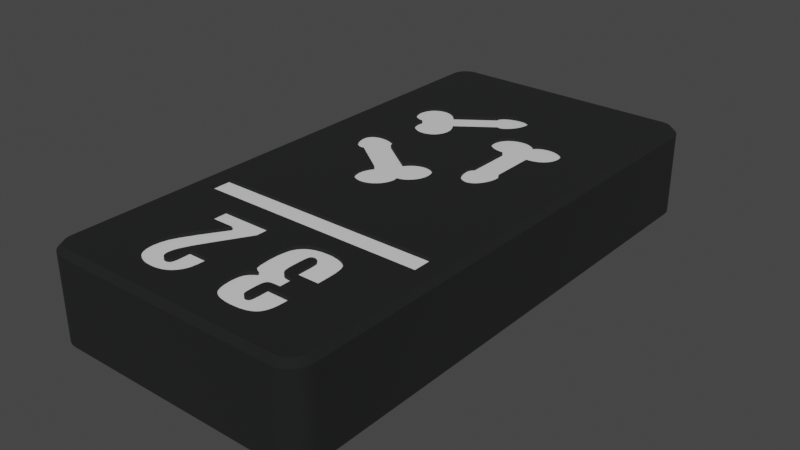 # Source: prefab_tablet_32.blend  (saved by Blender 3.6.11; exported with 4.5.12 LTS)
import bpy
from mathutils import Matrix  # noqa: F401  (used for matrix-valued properties, if any)

bpy.ops.wm.read_factory_settings(use_empty=True)
scene = bpy.context.scene
scene.name = 'Scene'

# ---- collections
col_collection = bpy.data.collections.new('Collection'); scene.collection.children.link(col_collection)

# ---- materials (node trees are filled in below, after node groups)
mat_material = bpy.data.materials.new('Material')
mat_material.use_transparent_shadow = False
mat_base = bpy.data.materials.new('base')
mat_base.use_transparent_shadow = False

# ---- material node trees
mat_material.use_nodes = True; mat_material.node_tree.nodes.clear()
_N = mat_material.node_tree.nodes; _L = mat_material.node_tree.links
n0 = _N.new('ShaderNodeBsdfPrincipled'); n0.name = 'Principled BSDF'; n0.location = (10, 300)
n0.distribution = 'GGX'
n0.subsurface_method = 'RANDOM_WALK_SKIN'
n0.inputs[2].default_value = 0.09748
n0.inputs[3].default_value = 1.45
n0.inputs[27].default_value = (0.0, 0.0, 0.0, 1.0)
n1 = _N.new('ShaderNodeOutputMaterial'); n1.name = 'Material Output'; n1.location = (300, 300)
_L.new(n0.outputs[0], n1.inputs[0])
n1.is_active_output = True
mat_base.use_nodes = True; mat_base.node_tree.nodes.clear()
_N = mat_base.node_tree.nodes; _L = mat_base.node_tree.links
n0 = _N.new('ShaderNodeBsdfPrincipled'); n0.name = 'Principled BSDF'; n0.location = (10, 300)
n0.distribution = 'GGX'
n0.subsurface_method = 'RANDOM_WALK_SKIN'
n0.inputs[0].default_value = (0.005758, 0.006145, 0.00637, 1.0)
n0.inputs[2].default_value = 0.9488
n0.inputs[3].default_value = 1.45
n0.inputs[27].default_value = (0.0, 0.0, 0.0, 1.0)
n1 = _N.new('ShaderNodeOutputMaterial'); n1.name = 'Material Output'; n1.location = (300, 300)
_L.new(n0.outputs[0], n1.inputs[0])
n1.is_active_output = True

# ---- world
world_world = bpy.data.worlds.new('World'); scene.world = world_world
world_world.use_nodes = True; world_world.node_tree.nodes.clear()
_N = world_world.node_tree.nodes; _L = world_world.node_tree.links
n0 = _N.new('ShaderNodeOutputWorld'); n0.name = 'World Output'; n0.location = (300, 300)
n1 = _N.new('ShaderNodeBackground'); n1.name = 'Background'; n1.location = (10, 300)
n1.inputs[0].default_value = (0.05088, 0.05088, 0.05088, 1.0)
_L.new(n1.outputs[0], n0.inputs[0])
n0.is_active_output = True
world_world.color = (0.05088, 0.05088, 0.05088)
world_world.use_sun_shadow = False
world_world.sun_shadow_jitter_overblur = 0.0

# ---- meshes
me_plane = bpy.data.meshes.new('Plane')
me_plane.from_pydata([(-1.0, -1.0, 0.0), (1.0, -1.0, 0.0), (-1.0, 1.0, 0.0), (1.0, 1.0, 0.0)], [], [(0, 1, 3, 2)])
_uv = me_plane.uv_layers.new(name='UVMap')
_uv.uv.foreach_set('vector', [0.0, 0.0, 1.0, 0.0, 1.0, 1.0, 0.0, 1.0])
me_plane.materials.append(mat_material)
me_plane.update()
me_tablet_32 = bpy.data.meshes.new('tablet 32')
me_tablet_32.from_pydata([(-23.0, 0.5, 8.6), (-20.63, 0.5, 8.6), (-20.63, 12.11, 8.6), (-12.62, 19.24, 8.6), (-20.63, 19.24, 8.6), (-20.63, 16.0, 8.6), (-9.107, 12.18, 8.6), (-8.507, 12.21, 8.6), (-8.393, 13.11, 8.6), (-13.11, 28.27, 8.6), (-12.82, 28.34, 8.6), (-12.62, 32.22, 8.6), (-20.64, 29.79, 8.6), (-20.62, 29.97, 8.6), (-20.63, 32.22, 8.6), (-20.59, 30.13, 8.6), (-20.53, 30.27, 8.6), (-20.45, 30.4, 8.6), (-20.35, 30.51, 8.6), (-20.24, 30.61, 8.6), (-18.21, 30.61, 8.6), (-17.91, 30.44, 8.6), (-13.68, 27.97, 8.6), (-13.4, 28.15, 8.6), (-17.47, 29.81, 8.6), (-17.48, 29.89, 8.6), (-17.48, 29.73, 8.6), (-14.23, 27.4, 8.6), (-13.97, 27.71, 8.6), (-20.09, 30.69, 8.6), (-19.91, 30.77, 8.6), (-19.67, 30.83, 8.6), (-17.73, 30.3, 8.6), (-17.61, 30.17, 8.6), (-17.55, 30.07, 8.6), (-17.53, 30.05, 8.6), (-17.5, 29.97, 8.6), (-19.32, 30.85, 8.6), (-18.92, 30.82, 8.6), (-18.56, 30.74, 8.6), (-15.64, 25.45, 8.6), (-18.88, 27.79, 8.6), (-15.88, 25.05, 8.6), (-18.93, 27.77, 8.6), (-19.0, 27.74, 8.6), (-19.07, 27.73, 8.6), (-20.63, 25.11, 8.6), (-19.16, 27.73, 8.6), (-19.28, 27.75, 8.6), (-19.4, 27.8, 8.6), (-19.56, 27.88, 8.6), (-19.78, 28.05, 8.6), (-20.03, 28.3, 8.6), (-20.3, 28.69, 8.6), (-20.48, 29.04, 8.6), (-20.58, 29.35, 8.6), (-20.62, 29.57, 8.6), (-24.5, 32.22, 8.6), (-16.11, 24.05, 8.6), (-16.09, 24.36, 8.6), (-16.01, 24.71, 8.6), (-12.62, 24.08, 8.6), (-12.7, 23.8, 8.6), (-15.73, 23.05, 8.6), (-15.88, 23.26, 8.6), (-15.99, 23.49, 8.6), (-16.07, 23.76, 8.6), (-15.12, 22.6, 8.6), (-15.35, 22.72, 8.6), (-15.55, 22.87, 8.6), (-12.84, 23.5, 8.6), (-13.03, 23.22, 8.6), (-13.27, 22.98, 8.6), (-13.52, 22.78, 8.6), (-13.8, 22.63, 8.6), (-14.08, 22.54, 8.6), (-14.36, 22.49, 8.6), (-14.63, 22.49, 8.6), (-14.89, 22.53, 8.6), (-12.66, 24.79, 8.6), (-12.63, 24.7, 8.6), (-12.49, 24.79, 8.6), (-12.6, 24.53, 8.6), (-12.32, 24.83, 8.6), (-12.59, 24.32, 8.6), (-12.12, 24.9, 8.6), (-9.167, 30.51, 8.6), (-9.101, 30.55, 8.6), (-9.101, 32.22, 8.6), (-11.59, 28.01, 8.6), (-11.39, 27.83, 8.6), (-9.422, 29.78, 8.6), (-8.393, 25.11, 8.6), (-11.1, 26.02, 8.6), (-11.25, 25.71, 8.6), (-9.381, 29.45, 8.6), (-11.44, 25.43, 8.6), (-11.68, 25.19, 8.6), (-11.9, 25.02, 8.6), (-10.98, 26.82, 8.6), (-10.99, 26.51, 8.6), (-11.01, 26.35, 8.6), (-12.55, 28.36, 8.6), (-12.28, 28.33, 8.6), (-12.05, 28.27, 8.6), (-11.81, 28.16, 8.6), (-9.226, 30.46, 8.6), (-9.412, 30.02, 8.6), (-9.378, 30.19, 8.6), (-9.338, 30.29, 8.6), (-9.325, 30.32, 8.6), (-9.278, 30.4, 8.6), (-8.353, 27.87, 8.6), (-8.522, 27.97, 8.6), (-11.03, 27.12, 8.6), (-8.707, 28.13, 8.6), (-11.12, 27.4, 8.6), (-8.931, 28.4, 8.6), (-11.23, 27.61, 8.6), (-9.139, 28.75, 8.6), (-9.282, 29.09, 8.6), (-8.199, 27.8, 8.6), (-8.053, 27.76, 8.6), (-3.322, 32.22, 8.6), (-6.6, 30.48, 8.6), (-6.546, 30.43, 8.6), (-7.607, 27.8, 8.6), (-7.752, 27.76, 8.6), (-7.901, 27.75, 8.6), (-6.701, 32.22, 8.6), (-6.701, 30.55, 8.6), (-6.659, 30.53, 8.6), (-6.495, 30.35, 8.6), (-6.444, 30.25, 8.6), (-6.406, 30.12, 8.6), (-6.45, 29.31, 8.6), (-3.322, 25.11, 8.6), (-6.387, 29.67, 8.6), (-6.382, 29.94, 8.6), (-6.605, 28.87, 8.6), (-6.789, 28.52, 8.6), (-6.98, 28.26, 8.6), (-7.134, 28.09, 8.6), (-7.302, 27.95, 8.6), (-7.459, 27.86, 8.6), (-5.074, 35.19, 8.6), (-5.288, 34.99, 8.6), (-5.548, 34.82, 8.6), (-5.877, 34.68, 8.6), (-6.237, 34.59, 8.6), (-6.701, 34.55, 8.6), (-4.698, 35.88, 8.6), (-4.781, 35.63, 8.6), (-4.906, 35.4, 8.6), (-7.348, 37.8, 8.6), (-8.393, 49.5, 8.6), (-7.563, 37.68, 8.6), (-8.138, 37.6, 8.6), (-8.006, 37.48, 8.6), (-7.901, 37.35, 8.6), (-7.847, 37.42, 8.6), (-7.727, 37.55, 8.6), (-7.082, 37.89, 8.6), (-6.757, 37.96, 8.6), (-3.322, 49.5, 8.6), (-6.413, 37.96, 8.6), (-6.079, 37.92, 8.6), (-5.77, 37.82, 8.6), (-5.486, 37.68, 8.6), (-5.247, 37.51, 8.6), (-5.047, 37.31, 8.6), (-4.888, 37.1, 8.6), (-4.768, 36.86, 8.6), (-4.695, 36.63, 8.6), (-4.655, 36.38, 8.6), (-4.656, 36.13, 8.6), (-10.76, 37.31, 8.6), (-12.56, 38.84, 8.6), (-10.92, 37.08, 8.6), (-12.63, 38.85, 8.6), (-11.03, 36.86, 8.6), (-11.11, 36.6, 8.6), (-12.62, 49.5, 8.6), (-9.817, 37.89, 8.6), (-9.475, 37.96, 8.6), (-10.69, 35.14, 8.6), (-10.87, 35.36, 8.6), (-11.14, 36.07, 8.6), (-11.15, 36.34, 8.6), (-12.09, 38.94, 8.6), (-12.25, 38.87, 8.6), (-12.36, 38.84, 8.6), (-11.48, 41.79, 8.6), (-11.34, 41.7, 8.6), (-11.23, 41.61, 8.6), (-11.13, 41.5, 8.6), (-9.134, 37.96, 8.6), (-8.805, 37.92, 8.6), (-11.0, 35.59, 8.6), (-11.09, 35.81, 8.6), (-12.39, 38.84, 8.6), (-12.48, 38.83, 8.6), (-10.95, 40.86, 8.6), (-10.97, 40.62, 8.6), (-11.06, 40.28, 8.6), (-8.533, 37.83, 8.6), (-8.312, 37.72, 8.6), (-9.884, 34.66, 8.6), (-10.2, 34.79, 8.6), (-10.47, 34.95, 8.6), (-11.06, 41.36, 8.6), (-11.0, 41.22, 8.6), (-10.96, 41.06, 8.6), (-11.9, 39.07, 8.6), (-10.54, 37.53, 8.6), (-11.65, 39.3, 8.6), (-12.8, 41.89, 8.6), (-12.41, 41.95, 8.6), (-12.08, 41.95, 8.6), (-9.511, 34.58, 8.6), (-9.101, 34.55, 8.6), (-11.86, 41.92, 8.6), (-11.65, 41.86, 8.6), (-10.28, 37.7, 8.6), (-10.14, 37.78, 8.6), (-11.41, 39.59, 8.6), (-11.22, 39.91, 8.6), (-16.2, 33.84, 8.6), (-16.44, 33.72, 8.6), (-15.99, 34.0, 8.6), (-16.7, 33.63, 8.6), (-16.94, 33.59, 8.6), (-17.23, 33.59, 8.6), (-17.53, 33.64, 8.6), (-15.51, 34.91, 8.6), (-15.58, 34.64, 8.6), (-15.48, 35.2, 8.6), (-17.82, 33.75, 8.6), (-17.96, 33.82, 8.6), (-18.25, 34.01, 8.6), (-15.69, 34.4, 8.6), (-15.82, 34.2, 8.6), (-19.36, 39.42, 8.6), (-19.09, 39.45, 8.6), (-20.63, 49.5, 8.6), (-18.82, 39.44, 8.6), (-18.53, 39.39, 8.6), (-18.25, 39.27, 8.6), (-14.11, 40.95, 8.6), (-14.1, 41.03, 8.6), (-17.66, 38.85, 8.6), (-14.07, 41.11, 8.6), (-17.94, 39.09, 8.6), (-13.8, 41.45, 8.6), (-13.58, 41.6, 8.6), (-13.25, 41.76, 8.6), (-15.5, 35.52, 8.6), (-15.59, 35.85, 8.6), (-17.35, 38.5, 8.6), (-14.11, 40.83, 8.6), (-14.11, 40.88, 8.6), (-14.01, 41.22, 8.6), (-13.93, 41.32, 8.6), (-12.71, 38.89, 8.6), (-15.95, 36.55, 8.6), (-15.74, 36.2, 8.6), (-18.5, 34.25, 8.6), (-18.7, 34.53, 8.6), (-18.86, 34.82, 8.6), (-20.04, 39.09, 8.6), (-19.83, 39.23, 8.6), (-19.6, 39.35, 8.6), (-19.39, 35.97, 8.6), (-19.61, 36.07, 8.6), (-19.84, 36.23, 8.6), (-20.09, 36.46, 8.6), (-20.29, 36.73, 8.6), (-20.45, 37.03, 8.6), (-20.55, 37.34, 8.6), (-18.93, 35.89, 8.6), (-19.02, 35.89, 8.6), (-18.97, 35.72, 8.6), (-19.19, 35.91, 8.6), (-20.48, 38.48, 8.6), (-20.36, 38.71, 8.6), (-20.22, 38.91, 8.6), (-20.61, 37.65, 8.6), (-20.61, 37.94, 8.6), (-20.56, 38.22, 8.6), (-18.95, 35.09, 8.6), (-18.99, 35.33, 8.6), (-18.99, 35.54, 8.6), (-3.322, 12.11, 8.6), (-6.056, 11.02, 8.6), (-5.979, 10.78, 8.6), (-7.482, 12.1, 8.6), (-7.129, 11.99, 8.6), (-6.832, 11.85, 8.6), (-6.532, 11.64, 8.6), (-6.315, 11.43, 8.6), (-6.17, 11.23, 8.6), (-7.534, 7.765, 8.6), (-7.534, 6.494, 8.6), (-5.84, 5.859, 8.6), (-8.064, 8.4, 8.6), (-8.064, 9.907, 8.6), (-8.384, 10.83, 8.6), (-8.091, 10.48, 8.6), (-8.103, 10.56, 8.6), (-5.884, 10.2, 8.6), (-5.84, 9.123, 8.6), (-5.84, 8.4, 8.6), (-8.064, 5.859, 8.6), (-8.142, 10.69, 8.6), (-8.162, 10.72, 8.6), (-8.188, 10.75, 8.6), (-6.225, 3.467, 8.6), (-6.345, 3.33, 8.6), (-3.322, 0.5, 8.6), (-6.505, 3.198, 8.6), (-8.199, 10.76, 8.6), (-8.23, 10.78, 8.6), (-8.29, 4.191, 8.6), (-8.249, 4.212, 8.6), (-8.159, 4.304, 8.6), (-8.213, 4.239, 8.6), (-8.184, 4.269, 8.6), (-8.139, 4.344, 8.6), (-8.113, 4.424, 8.6), (-8.378, 4.168, 8.6), (-8.08, 4.637, 8.6), (-8.064, 5.063, 8.6), (-8.256, 7.811, 8.6), (-8.424, 7.848, 8.6), (-7.86, 6.491, 8.6), (-8.083, 6.482, 8.6), (-8.248, 6.47, 8.6), (-6.692, 3.087, 8.6), (-7.043, 2.945, 8.6), (-8.393, 0.5, 8.6), (-7.524, 2.84, 8.6), (-8.29, 2.788, 8.6), (-8.127, 10.65, 8.6), (-8.277, 10.8, 8.6), (-8.327, 10.82, 8.6), (-8.332, 4.176, 8.6), (-8.356, 6.457, 8.6), (-8.435, 6.442, 8.6), (-5.917, 4.209, 8.6), (-6.009, 3.881, 8.6), (-6.109, 3.65, 8.6), (-5.84, 5.063, 8.6), (-5.855, 4.662, 8.6), (-8.681, 6.251, 8.6), (-8.713, 6.185, 8.6), (-8.805, 5.485, 8.6), (-8.805, 4.965, 8.6), (-8.493, 6.422, 8.6), (-8.547, 6.393, 8.6), (-8.595, 6.356, 8.6), (-8.754, 6.056, 8.6), (-8.791, 5.826, 8.6), (-8.639, 6.31, 8.6), (-8.606, 4.206, 8.6), (-8.572, 4.189, 8.6), (-8.786, 4.583, 8.6), (-8.534, 4.177, 8.6), (-8.474, 4.167, 8.6), (-8.437, 4.165, 8.6), (-8.73, 4.349, 8.6), (-8.705, 4.303, 8.6), (-8.76, 4.439, 8.6), (-8.67, 4.259, 8.6), (-8.639, 4.229, 8.6), (-8.899, 10.13, 8.6), (-8.911, 9.571, 8.6), (-8.911, 8.939, 8.6), (-8.461, 10.84, 8.6), (-8.535, 10.83, 8.6), (-8.858, 10.51, 8.6), (-8.602, 10.82, 8.6), (-8.906, 8.727, 8.6), (-8.868, 8.41, 8.6), (-8.826, 8.255, 8.6), (-8.775, 8.14, 8.6), (-8.717, 8.049, 8.6), (-8.509, 7.88, 8.6), (-8.656, 7.981, 8.6), (-8.587, 7.924, 8.6), (-8.655, 10.8, 8.6), (-8.699, 10.78, 8.6), (-8.741, 10.75, 8.6), (-8.777, 10.71, 8.6), (-8.806, 10.67, 8.6), (-8.828, 10.62, 8.6), (-10.67, 11.4, 8.6), (-10.49, 11.59, 8.6), (-12.62, 12.11, 8.6), (-10.04, 3.112, 8.6), (-10.25, 3.244, 8.6), (-12.62, 0.5, 8.6), (-10.56, 7.19, 8.6), (-10.75, 6.456, 8.6), (-10.62, 6.601, 8.6), (-10.27, 11.77, 8.6), (-10.01, 11.92, 8.6), (-9.62, 12.07, 8.6), (-10.36, 7.071, 8.6), (-10.37, 6.816, 8.6), (-10.12, 6.971, 8.6), (-10.73, 7.335, 8.6), (-10.85, 7.475, 8.6), (-10.92, 7.599, 8.6), (-10.98, 7.742, 8.6), (-8.818, 2.807, 8.6), (-9.385, 2.888, 8.6), (-9.755, 2.988, 8.6), (-11.03, 10.52, 8.6), (-10.93, 10.92, 8.6), (-10.81, 11.17, 8.6), (-10.42, 3.396, 8.6), (-10.57, 3.574, 8.6), (-10.75, 3.861, 8.6), (-11.05, 8.039, 8.6), (-11.13, 8.897, 8.6), (-11.13, 9.356, 8.6), (-11.12, 9.894, 8.6), (-10.88, 4.171, 8.6), (-10.97, 4.551, 8.6), (-11.03, 5.1, 8.6), (-10.97, 5.925, 8.6), (-10.91, 6.161, 8.6), (-10.85, 6.295, 8.6), (-11.03, 5.222, 8.6), (-11.01, 5.627, 8.6), (-8.393, 16.0, 8.6), (-3.322, 16.0, 8.6), (-3.322, 19.24, 8.6), (-12.62, 16.0, 8.6), (-8.393, 19.24, 8.6), (-23.0, 16.0, 8.6), (-24.5, 19.24, 8.6), (-23.0, 14.0, 8.6), (-24.5, 13.11, 8.6), (-20.63, 14.0, 8.6), (-20.63, 13.11, 8.6), (-12.62, 14.0, 8.6), (-12.62, 13.11, 8.6), (-8.393, 14.0, 8.6), (-3.322, 14.0, 8.6), (-3.322, 13.11, 8.6), (-2.0, 14.0, 8.6), (-0.5, 13.11, 8.6), (-2.0, 16.0, 8.6), (-0.5, 19.24, 8.6), (-1.765, 49.48, 8.6), (-2.0, 49.5, 8.6), (-0.5, 48.0, 8.6), (-0.5, 32.22, 8.6), (-0.6635, 48.68, 8.6), (-0.7865, 48.88, 8.6), (-1.536, 49.43, 8.6), (-0.5734, 48.46, 8.6), (-0.9393, 49.06, 8.6), (-1.118, 49.21, 8.6), (-1.319, 49.34, 8.6), (-0.5185, 48.23, 8.6), (-0.5, 2.0, 8.6), (-2.0, 0.5, 8.6), (-0.5, 12.11, 8.6), (-1.765, 0.5185, 8.6), (-1.536, 0.5734, 8.6), (-1.319, 0.6635, 8.6), (-0.5734, 1.536, 8.6), (-0.5185, 1.765, 8.6), (-0.6635, 1.319, 8.6), (-0.7865, 1.118, 8.6), (-1.118, 0.7865, 8.6), (-0.9393, 0.9393, 8.6), (-24.5, 12.11, 8.6), (-24.5, 2.0, 8.6), (-24.48, 1.765, 8.6), (-24.21, 1.118, 8.6), (-24.06, 0.9393, 8.6), (-23.88, 0.7865, 8.6), (-24.43, 1.536, 8.6), (-24.34, 1.319, 8.6), (-23.23, 0.5185, 8.6), (-23.46, 0.5734, 8.6), (-23.68, 0.6635, 8.6), (-24.5, 48.0, 8.6), (-23.0, 49.5, 8.6), (-23.23, 49.48, 8.6), (-23.46, 49.43, 8.6), (-24.48, 48.23, 8.6), (-24.43, 48.46, 8.6), (-23.88, 49.21, 8.6), (-24.06, 49.06, 8.6), (-24.21, 48.88, 8.6), (-23.68, 49.34, 8.6), (-24.34, 48.68, 8.6), (-24.5, 25.11, 8.6), (-18.95, 10.41, 8.6), (-19.1, 5.733, 8.6), (-18.94, 6.355, 8.6), (-17.07, 4.888, 8.6), (-16.1, 4.837, 8.6), (-17.06, 5.026, 8.6), (-16.09, 5.133, 8.6), (-17.01, 5.298, 8.6), (-14.08, 5.965, 8.6), (-15.76, 7.832, 8.6), (-16.09, 5.965, 8.6), (-16.53, 6.473, 8.6), (-16.89, 5.689, 8.6), (-18.6, 7.103, 8.6), (-17.87, 8.337, 8.6), (-16.51, 10.41, 8.6), (-14.08, 5.642, 8.6), (-14.09, 5.084, 8.6), (-14.87, 3.271, 8.6), (-15.11, 3.107, 8.6), (-15.41, 2.965, 8.6), (-15.81, 2.849, 8.6), (-16.72, 4.182, 8.6), (-16.66, 4.171, 8.6), (-16.58, 4.165, 8.6), (-16.5, 4.17, 8.6), (-14.15, 4.497, 8.6), (-14.22, 4.213, 8.6), (-14.34, 3.93, 8.6), (-17.47, 2.901, 8.6), (-17.84, 3.031, 8.6), (-18.15, 3.19, 8.6), (-18.42, 3.392, 8.6), (-18.65, 3.635, 8.6), (-18.86, 3.929, 8.6), (-19.0, 4.217, 8.6), (-14.1, 10.62, 8.6), (-19.1, 4.543, 8.6), (-19.15, 4.912, 8.6), (-19.16, 5.129, 8.6), (-18.95, 12.0, 8.6), (-14.08, 12.0, 8.6), (-17.06, 4.703, 8.6), (-17.04, 4.57, 8.6), (-17.01, 4.461, 8.6), (-16.24, 4.319, 8.6), (-16.2, 4.374, 8.6), (-14.53, 3.633, 8.6), (-14.67, 3.464, 8.6), (-16.96, 4.367, 8.6), (-16.92, 4.308, 8.6), (-16.88, 4.266, 8.6), (-16.16, 4.458, 8.6), (-16.13, 4.602, 8.6), (-16.84, 4.232, 8.6), (-16.78, 4.203, 8.6), (-16.44, 4.182, 8.6), (-16.38, 4.203, 8.6), (-16.28, 4.272, 8.6), (-16.33, 4.233, 8.6), (-16.24, 2.796, 8.6), (-16.48, 2.788, 8.6), (-16.98, 2.814, 8.6), (-0.5, 25.11, 8.6), (-8.004, 12.19, 8.6), (0.0, 2.0, 8.1), (0.0, 2.0, 0.5), (0.0, 48.0, 8.1), (0.0, 48.0, 0.5), (-2.0, 50.0, 8.1), (-2.0, 50.0, 0.5), (-23.0, 50.0, 8.1), (-23.0, 50.0, 0.5), (-25.0, 48.0, 8.1), (-25.0, 48.0, 0.5), (-25.0, 2.0, 8.1), (-25.0, 2.0, 0.5), (-23.0, 0.0, 8.1), (-23.0, 0.0, 0.5), (-2.0, 0.0, 8.1), (-2.0, 0.0, 0.5), (-2.0, 0.5, 0.0), (-23.0, 0.5, 0.0), (-0.5, 2.0, 0.0), (-1.765, 0.5185, 0.0), (-24.5, 2.0, 0.0), (-24.5, 48.0, 0.0), (-23.0, 49.5, 0.0), (-24.48, 48.23, 0.0), (-24.48, 1.765, 0.0), (-2.0, 49.5, 0.0), (-0.5, 48.0, 0.0), (-24.21, 48.88, 0.0), (-24.06, 49.06, 0.0), (-23.88, 49.21, 0.0), (-24.43, 48.46, 0.0), (-24.34, 48.68, 0.0), (-23.23, 49.48, 0.0), (-23.46, 49.43, 0.0), (-0.6635, 1.319, 0.0), (-0.7865, 1.118, 0.0), (-1.536, 0.5734, 0.0), (-23.68, 49.34, 0.0), (-23.46, 0.5734, 0.0), (-24.21, 1.118, 0.0), (-24.34, 1.319, 0.0), (-0.5734, 1.536, 0.0), (-0.9393, 0.9393, 0.0), (-1.118, 0.7865, 0.0), (-1.319, 0.6635, 0.0), (-23.68, 0.6635, 0.0), (-23.88, 0.7865, 0.0), (-24.06, 0.9393, 0.0), (-23.23, 0.5185, 0.0), (-24.43, 1.536, 0.0), (-1.765, 49.48, 0.0), (-1.536, 49.43, 0.0), (-0.9393, 49.06, 0.0), (-1.319, 49.34, 0.0), (-1.118, 49.21, 0.0), (-0.7865, 48.88, 0.0), (-0.6635, 48.68, 0.0), (-0.5734, 48.46, 0.0), (-0.5185, 48.23, 0.0), (-0.5185, 1.765, 0.0), (-1.687, 0.02462, 0.5), (-1.687, 0.02462, 8.1), (-1.382, 0.09789, 0.5), (-1.382, 0.09789, 8.1), (-1.092, 0.218, 0.5), (-1.092, 0.218, 8.1), (-0.8244, 0.382, 0.5), (-0.8244, 0.382, 8.1), (-0.5858, 0.5858, 0.5), (-0.5858, 0.5858, 8.1), (-0.382, 0.8244, 0.5), (-0.382, 0.8244, 8.1), (-0.218, 1.092, 0.5), (-0.218, 1.092, 8.1), (-0.09789, 1.382, 0.5), (-0.09789, 1.382, 8.1), (-0.02462, 1.687, 0.5), (-0.02462, 1.687, 8.1), (-24.98, 1.687, 0.5), (-24.98, 1.687, 8.1), (-24.9, 1.382, 0.5), (-24.9, 1.382, 8.1), (-24.78, 1.092, 0.5), (-24.78, 1.092, 8.1), (-24.62, 0.8244, 0.5), (-24.62, 0.8244, 8.1), (-24.41, 0.5858, 0.5), (-24.41, 0.5858, 8.1), (-24.18, 0.382, 0.5), (-24.18, 0.382, 8.1), (-23.91, 0.218, 0.5), (-23.91, 0.218, 8.1), (-23.62, 0.09789, 0.5), (-23.62, 0.09789, 8.1), (-23.31, 0.02462, 0.5), (-23.31, 0.02462, 8.1), (-0.02462, 48.31, 0.5), (-0.02462, 48.31, 8.1), (-0.09789, 48.62, 0.5), (-0.09789, 48.62, 8.1), (-0.218, 48.91, 0.5), (-0.218, 48.91, 8.1), (-0.382, 49.18, 0.5), (-0.382, 49.18, 8.1), (-0.5858, 49.41, 0.5), (-0.5858, 49.41, 8.1), (-0.8244, 49.62, 0.5), (-0.8244, 49.62, 8.1), (-1.092, 49.78, 0.5), (-1.092, 49.78, 8.1), (-1.382, 49.9, 0.5), (-1.382, 49.9, 8.1), (-1.687, 49.98, 0.5), (-1.687, 49.98, 8.1), (-23.31, 49.98, 0.5), (-23.31, 49.98, 8.1), (-23.62, 49.9, 0.5), (-23.62, 49.9, 8.1), (-23.91, 49.78, 0.5), (-23.91, 49.78, 8.1), (-24.18, 49.62, 0.5), (-24.18, 49.62, 8.1), (-24.41, 49.41, 0.5), (-24.41, 49.41, 8.1), (-24.62, 49.18, 0.5), (-24.62, 49.18, 8.1), (-24.78, 48.91, 0.5), (-24.78, 48.91, 8.1), (-24.9, 48.62, 0.5), (-24.9, 48.62, 8.1), (-24.98, 48.31, 0.5), (-24.98, 48.31, 8.1), (-2.0, 16.0, 8.1), (-2.0, 14.0, 8.1), (-23.0, 14.0, 8.1), (-23.0, 16.0, 8.1), (-16.51, 10.41, 8.1), (-18.95, 10.41, 8.1), (-18.95, 12.0, 8.1), (-14.08, 12.0, 8.1), (-14.1, 10.62, 8.1), (-17.07, 4.888, 8.1), (-17.06, 5.026, 8.1), (-17.01, 5.298, 8.1), (-16.89, 5.689, 8.1), (-16.53, 6.473, 8.1), (-15.76, 7.832, 8.1), (-16.58, 4.165, 8.1), (-16.66, 4.171, 8.1), (-16.72, 4.182, 8.1), (-16.78, 4.203, 8.1), (-16.84, 4.232, 8.1), (-16.88, 4.266, 8.1), (-16.92, 4.308, 8.1), (-16.96, 4.367, 8.1), (-17.01, 4.461, 8.1), (-17.04, 4.57, 8.1), (-17.06, 4.703, 8.1), (-16.09, 5.133, 8.1), (-16.1, 4.837, 8.1), (-16.13, 4.602, 8.1), (-16.16, 4.458, 8.1), (-16.2, 4.374, 8.1), (-16.24, 4.319, 8.1), (-16.28, 4.272, 8.1), (-16.33, 4.233, 8.1), (-16.38, 4.203, 8.1), (-16.44, 4.182, 8.1), (-16.5, 4.17, 8.1), (-16.09, 5.965, 8.1), (-14.08, 5.965, 8.1), (-14.08, 5.642, 8.1), (-16.48, 2.788, 8.1), (-16.24, 2.796, 8.1), (-15.81, 2.849, 8.1), (-15.41, 2.965, 8.1), (-15.11, 3.107, 8.1), (-14.87, 3.271, 8.1), (-14.67, 3.464, 8.1), (-14.53, 3.633, 8.1), (-14.34, 3.93, 8.1), (-14.22, 4.213, 8.1), (-14.15, 4.497, 8.1), (-14.09, 5.084, 8.1), (-19.16, 5.129, 8.1), (-19.15, 4.912, 8.1), (-19.1, 4.543, 8.1), (-19.0, 4.217, 8.1), (-18.86, 3.929, 8.1), (-18.65, 3.635, 8.1), (-18.42, 3.392, 8.1), (-18.15, 3.19, 8.1), (-17.84, 3.031, 8.1), (-17.47, 2.901, 8.1), (-16.98, 2.814, 8.1), (-17.87, 8.337, 8.1), (-18.6, 7.103, 8.1), (-18.94, 6.355, 8.1), (-19.1, 5.733, 8.1), (-10.12, 6.971, 8.1), (-10.37, 6.816, 8.1), (-10.62, 6.601, 8.1), (-10.75, 6.456, 8.1), (-10.85, 6.295, 8.1), (-10.91, 6.161, 8.1), (-10.97, 5.925, 8.1), (-11.01, 5.627, 8.1), (-11.03, 5.222, 8.1), (-11.13, 9.356, 8.1), (-11.13, 8.897, 8.1), (-11.05, 8.039, 8.1), (-10.98, 7.742, 8.1), (-10.92, 7.599, 8.1), (-10.85, 7.475, 8.1), (-10.73, 7.335, 8.1), (-10.56, 7.19, 8.1), (-10.36, 7.071, 8.1), (-8.507, 12.21, 8.1), (-9.107, 12.18, 8.1), (-9.62, 12.07, 8.1), (-10.01, 11.92, 8.1), (-10.27, 11.77, 8.1), (-10.49, 11.59, 8.1), (-10.67, 11.4, 8.1), (-10.81, 11.17, 8.1), (-10.93, 10.92, 8.1), (-11.03, 10.52, 8.1), (-11.12, 9.894, 8.1), (-5.84, 9.123, 8.1), (-5.884, 10.2, 8.1), (-5.979, 10.78, 8.1), (-6.056, 11.02, 8.1), (-6.17, 11.23, 8.1), (-6.315, 11.43, 8.1), (-6.532, 11.64, 8.1), (-6.832, 11.85, 8.1), (-7.129, 11.99, 8.1), (-7.482, 12.1, 8.1), (-8.004, 12.19, 8.1), (-5.84, 8.4, 8.1), (-8.064, 8.4, 8.1), (-8.064, 9.907, 8.1), (-8.461, 10.84, 8.1), (-8.384, 10.83, 8.1), (-8.327, 10.82, 8.1), (-8.277, 10.8, 8.1), (-8.23, 10.78, 8.1), (-8.199, 10.76, 8.1), (-8.188, 10.75, 8.1), (-8.162, 10.72, 8.1), (-8.142, 10.69, 8.1), (-8.127, 10.65, 8.1), (-8.103, 10.56, 8.1), (-8.091, 10.48, 8.1), (-8.911, 9.571, 8.1), (-8.899, 10.13, 8.1), (-8.858, 10.51, 8.1), (-8.828, 10.62, 8.1), (-8.806, 10.67, 8.1), (-8.777, 10.71, 8.1), (-8.741, 10.75, 8.1), (-8.699, 10.78, 8.1), (-8.655, 10.8, 8.1), (-8.602, 10.82, 8.1), (-8.535, 10.83, 8.1), (-8.911, 8.939, 8.1), (-7.534, 7.765, 8.1), (-8.256, 7.811, 8.1), (-8.424, 7.848, 8.1), (-8.509, 7.88, 8.1), (-8.587, 7.924, 8.1), (-8.656, 7.981, 8.1), (-8.717, 8.049, 8.1), (-8.775, 8.14, 8.1), (-8.826, 8.255, 8.1), (-8.868, 8.41, 8.1), (-8.906, 8.727, 8.1), (-7.534, 6.494, 8.1), (-8.805, 5.485, 8.1), (-8.791, 5.826, 8.1), (-8.754, 6.056, 8.1), (-8.713, 6.185, 8.1), (-8.681, 6.251, 8.1), (-8.639, 6.31, 8.1), (-8.595, 6.356, 8.1), (-8.547, 6.393, 8.1), (-8.493, 6.422, 8.1), (-8.435, 6.442, 8.1), (-8.356, 6.457, 8.1), (-8.248, 6.47, 8.1), (-8.083, 6.482, 8.1), (-7.86, 6.491, 8.1), (-8.805, 4.965, 8.1), (-8.437, 4.165, 8.1), (-8.474, 4.167, 8.1), (-8.534, 4.177, 8.1), (-8.572, 4.189, 8.1), (-8.606, 4.206, 8.1), (-8.639, 4.229, 8.1), (-8.67, 4.259, 8.1), (-8.705, 4.303, 8.1), (-8.73, 4.349, 8.1), (-8.76, 4.439, 8.1), (-8.786, 4.583, 8.1), (-8.064, 5.063, 8.1), (-8.08, 4.637, 8.1), (-8.113, 4.424, 8.1), (-8.139, 4.344, 8.1), (-8.159, 4.304, 8.1), (-8.184, 4.269, 8.1), (-8.213, 4.239, 8.1), (-8.249, 4.212, 8.1), (-8.29, 4.191, 8.1), (-8.332, 4.176, 8.1), (-8.378, 4.168, 8.1), (-8.064, 5.859, 8.1), (-5.84, 5.859, 8.1), (-5.84, 5.063, 8.1), (-8.29, 2.788, 8.1), (-7.524, 2.84, 8.1), (-7.043, 2.945, 8.1), (-6.692, 3.087, 8.1), (-6.505, 3.198, 8.1), (-6.345, 3.33, 8.1), (-6.225, 3.467, 8.1), (-6.109, 3.65, 8.1), (-6.009, 3.881, 8.1), (-5.917, 4.209, 8.1), (-5.855, 4.662, 8.1), (-11.03, 5.1, 8.1), (-10.97, 4.551, 8.1), (-10.88, 4.171, 8.1), (-10.75, 3.861, 8.1), (-10.57, 3.574, 8.1), (-10.42, 3.396, 8.1), (-10.25, 3.244, 8.1), (-10.04, 3.112, 8.1), (-9.755, 2.988, 8.1), (-9.385, 2.888, 8.1), (-8.818, 2.807, 8.1), (-0.5, 48.0, 2.711e-15), (-0.5, 2.0, 1.084e-16), (-2.0, 49.5, 1.735e-15), (-1.765, 49.48, 1.735e-15), (-1.536, 49.43, 1.735e-15), (-1.319, 49.34, 1.735e-15), (-1.118, 49.21, 1.735e-15), (-0.9393, 49.06, 1.735e-15), (-0.7865, 48.88, 1.735e-15), (-0.6635, 48.68, 1.735e-15), (-0.5734, 48.46, 1.735e-15), (-0.5185, 48.23, 1.735e-15), (-0.5, 48.0, 1.735e-15), (-23.0, 49.5, -2.819e-15), (-2.0, 49.5, 2.711e-15), (-23.0, 0.5, 1.084e-16), (-2.0, 0.5, 1.084e-16), (-23.0, 0.5, -1.735e-15), (-23.23, 0.5185, -1.735e-15), (-23.46, 0.5734, -1.735e-15), (-23.68, 0.6635, -1.735e-15), (-23.88, 0.7865, -1.735e-15), (-24.06, 0.9393, -1.735e-15), (-24.21, 1.118, -1.735e-15), (-24.34, 1.319, -1.735e-15), (-24.43, 1.536, -1.735e-15), (-24.48, 1.765, -1.735e-15), (-24.5, 2.0, -1.735e-15), (-24.5, 2.0, 1.084e-16), (-24.5, 48.0, -7.589e-16), (-15.95, 36.55, 8.1), (-15.74, 36.2, 8.1), (-15.59, 35.85, 8.1), (-15.5, 35.52, 8.1), (-15.48, 35.2, 8.1), (-15.51, 34.91, 8.1), (-15.58, 34.64, 8.1), (-15.69, 34.4, 8.1), (-15.82, 34.2, 8.1), (-15.99, 34.0, 8.1), (-16.2, 33.84, 8.1), (-16.44, 33.72, 8.1), (-16.7, 33.63, 8.1), (-16.94, 33.59, 8.1), (-17.23, 33.59, 8.1), (-17.53, 33.64, 8.1), (-17.82, 33.75, 8.1), (-17.96, 33.82, 8.1), (-18.25, 34.01, 8.1), (-18.5, 34.25, 8.1), (-18.7, 34.53, 8.1), (-18.86, 34.82, 8.1), (-18.95, 35.09, 8.1), (-18.99, 35.33, 8.1), (-18.99, 35.54, 8.1), (-18.97, 35.72, 8.1), (-18.93, 35.89, 8.1), (-12.71, 38.89, 8.1), (-11.13, 41.5, 8.1), (-11.06, 41.36, 8.1), (-11.0, 41.22, 8.1), (-10.96, 41.06, 8.1), (-10.95, 40.86, 8.1), (-10.97, 40.62, 8.1), (-11.06, 40.28, 8.1), (-11.22, 39.91, 8.1), (-11.41, 39.59, 8.1), (-11.65, 39.3, 8.1), (-11.9, 39.07, 8.1), (-12.09, 38.94, 8.1), (-12.25, 38.87, 8.1), (-12.36, 38.84, 8.1), (-12.39, 38.84, 8.1), (-12.48, 38.83, 8.1), (-12.56, 38.84, 8.1), (-12.63, 38.85, 8.1), (-14.11, 40.83, 8.1), (-14.11, 40.88, 8.1), (-14.11, 40.95, 8.1), (-14.1, 41.03, 8.1), (-14.07, 41.11, 8.1), (-14.01, 41.22, 8.1), (-13.93, 41.32, 8.1), (-13.8, 41.45, 8.1), (-13.58, 41.6, 8.1), (-13.25, 41.76, 8.1), (-12.8, 41.89, 8.1), (-12.41, 41.95, 8.1), (-12.08, 41.95, 8.1), (-11.86, 41.92, 8.1), (-11.65, 41.86, 8.1), (-11.48, 41.79, 8.1), (-11.34, 41.7, 8.1), (-11.23, 41.61, 8.1), (-17.35, 38.5, 8.1), (-19.02, 35.89, 8.1), (-19.19, 35.91, 8.1), (-19.39, 35.97, 8.1), (-19.61, 36.07, 8.1), (-19.84, 36.23, 8.1), (-20.09, 36.46, 8.1), (-20.29, 36.73, 8.1), (-20.45, 37.03, 8.1), (-20.55, 37.34, 8.1), (-20.61, 37.65, 8.1), (-20.61, 37.94, 8.1), (-20.56, 38.22, 8.1), (-20.48, 38.48, 8.1), (-20.36, 38.71, 8.1), (-20.22, 38.91, 8.1), (-20.04, 39.09, 8.1), (-19.83, 39.23, 8.1), (-19.6, 39.35, 8.1), (-19.36, 39.42, 8.1), (-19.09, 39.45, 8.1), (-18.82, 39.44, 8.1), (-18.53, 39.39, 8.1), (-18.25, 39.27, 8.1), (-17.94, 39.09, 8.1), (-17.66, 38.85, 8.1), (-9.101, 34.55, 8.1), (-9.511, 34.58, 8.1), (-9.884, 34.66, 8.1), (-10.2, 34.79, 8.1), (-10.47, 34.95, 8.1), (-10.69, 35.14, 8.1), (-10.87, 35.36, 8.1), (-11.0, 35.59, 8.1), (-11.09, 35.81, 8.1), (-11.14, 36.07, 8.1), (-11.15, 36.34, 8.1), (-11.11, 36.6, 8.1), (-11.03, 36.86, 8.1), (-10.92, 37.08, 8.1), (-10.76, 37.31, 8.1), (-10.54, 37.53, 8.1), (-10.28, 37.7, 8.1), (-10.14, 37.78, 8.1), (-9.817, 37.89, 8.1), (-9.475, 37.96, 8.1), (-9.134, 37.96, 8.1), (-8.805, 37.92, 8.1), (-8.533, 37.83, 8.1), (-8.312, 37.72, 8.1), (-8.138, 37.6, 8.1), (-8.006, 37.48, 8.1), (-7.901, 37.35, 8.1), (-9.101, 30.55, 8.1), (-7.901, 27.75, 8.1), (-8.053, 27.76, 8.1), (-8.199, 27.8, 8.1), (-8.353, 27.87, 8.1), (-8.522, 27.97, 8.1), (-8.707, 28.13, 8.1), (-8.931, 28.4, 8.1), (-9.139, 28.75, 8.1), (-9.282, 29.09, 8.1), (-9.381, 29.45, 8.1), (-9.422, 29.78, 8.1), (-9.412, 30.02, 8.1), (-9.378, 30.19, 8.1), (-9.338, 30.29, 8.1), (-9.325, 30.32, 8.1), (-9.278, 30.4, 8.1), (-9.226, 30.46, 8.1), (-9.167, 30.51, 8.1), (-6.701, 30.55, 8.1), (-6.659, 30.53, 8.1), (-6.6, 30.48, 8.1), (-6.546, 30.43, 8.1), (-6.495, 30.35, 8.1), (-6.444, 30.25, 8.1), (-6.406, 30.12, 8.1), (-6.382, 29.94, 8.1), (-6.387, 29.67, 8.1), (-6.45, 29.31, 8.1), (-6.605, 28.87, 8.1), (-6.789, 28.52, 8.1), (-6.98, 28.26, 8.1), (-7.134, 28.09, 8.1), (-7.302, 27.95, 8.1), (-7.459, 27.86, 8.1), (-7.607, 27.8, 8.1), (-7.752, 27.76, 8.1), (-6.701, 34.55, 8.1), (-7.847, 37.42, 8.1), (-7.727, 37.55, 8.1), (-7.563, 37.68, 8.1), (-7.348, 37.8, 8.1), (-7.082, 37.89, 8.1), (-6.757, 37.96, 8.1), (-6.413, 37.96, 8.1), (-6.079, 37.92, 8.1), (-5.77, 37.82, 8.1), (-5.486, 37.68, 8.1), (-5.247, 37.51, 8.1), (-5.047, 37.31, 8.1), (-4.888, 37.1, 8.1), (-4.768, 36.86, 8.1), (-4.695, 36.63, 8.1), (-4.655, 36.38, 8.1), (-4.656, 36.13, 8.1), (-4.698, 35.88, 8.1), (-4.781, 35.63, 8.1), (-4.906, 35.4, 8.1), (-5.074, 35.19, 8.1), (-5.288, 34.99, 8.1), (-5.548, 34.82, 8.1), (-5.877, 34.68, 8.1), (-6.237, 34.59, 8.1), (-14.23, 27.4, 8.1), (-13.97, 27.71, 8.1), (-13.68, 27.97, 8.1), (-13.4, 28.15, 8.1), (-13.11, 28.27, 8.1), (-12.82, 28.34, 8.1), (-12.55, 28.36, 8.1), (-12.28, 28.33, 8.1), (-12.05, 28.27, 8.1), (-11.81, 28.16, 8.1), (-11.59, 28.01, 8.1), (-11.39, 27.83, 8.1), (-11.23, 27.61, 8.1), (-11.12, 27.4, 8.1), (-11.03, 27.12, 8.1), (-10.98, 26.82, 8.1), (-10.99, 26.51, 8.1), (-11.01, 26.35, 8.1), (-11.1, 26.02, 8.1), (-11.25, 25.71, 8.1), (-11.44, 25.43, 8.1), (-11.68, 25.19, 8.1), (-11.9, 25.02, 8.1), (-12.12, 24.9, 8.1), (-12.32, 24.83, 8.1), (-12.49, 24.79, 8.1), (-12.66, 24.79, 8.1), (-17.48, 29.73, 8.1), (-20.45, 30.4, 8.1), (-20.35, 30.51, 8.1), (-20.24, 30.61, 8.1), (-20.09, 30.69, 8.1), (-19.91, 30.77, 8.1), (-19.67, 30.83, 8.1), (-19.32, 30.85, 8.1), (-18.92, 30.82, 8.1), (-18.56, 30.74, 8.1), (-18.21, 30.61, 8.1), (-17.91, 30.44, 8.1), (-17.73, 30.3, 8.1), (-17.61, 30.17, 8.1), (-17.55, 30.07, 8.1), (-17.53, 30.05, 8.1), (-17.5, 29.97, 8.1), (-17.48, 29.89, 8.1), (-17.47, 29.81, 8.1), (-18.88, 27.79, 8.1), (-18.93, 27.77, 8.1), (-19.0, 27.74, 8.1), (-19.07, 27.73, 8.1), (-19.16, 27.73, 8.1), (-19.28, 27.75, 8.1), (-19.4, 27.8, 8.1), (-19.56, 27.88, 8.1), (-19.78, 28.05, 8.1), (-20.03, 28.3, 8.1), (-20.3, 28.69, 8.1), (-20.48, 29.04, 8.1), (-20.58, 29.35, 8.1), (-20.62, 29.57, 8.1), (-20.64, 29.79, 8.1), (-20.62, 29.97, 8.1), (-20.59, 30.13, 8.1), (-20.53, 30.27, 8.1), (-15.64, 25.45, 8.1), (-12.63, 24.7, 8.1), (-12.6, 24.53, 8.1), (-12.59, 24.32, 8.1), (-12.62, 24.08, 8.1), (-12.7, 23.8, 8.1), (-12.84, 23.5, 8.1), (-13.03, 23.22, 8.1), (-13.27, 22.98, 8.1), (-13.52, 22.78, 8.1), (-13.8, 22.63, 8.1), (-14.08, 22.54, 8.1), (-14.36, 22.49, 8.1), (-14.63, 22.49, 8.1), (-14.89, 22.53, 8.1), (-15.12, 22.6, 8.1), (-15.35, 22.72, 8.1), (-15.55, 22.87, 8.1), (-15.73, 23.05, 8.1), (-15.88, 23.26, 8.1), (-15.99, 23.49, 8.1), (-16.07, 23.76, 8.1), (-16.11, 24.05, 8.1), (-16.09, 24.36, 8.1), (-16.01, 24.71, 8.1), (-15.88, 25.05, 8.1)], [], [(0, 1, 2), (3, 4, 5), (6, 7, 8), (9, 10, 11), (12, 13, 14), (14, 13, 15), (14, 15, 16), (16, 17, 14), (14, 17, 18), (14, 18, 19), (20, 21, 11), (22, 23, 24), (24, 23, 9), (24, 9, 25), (25, 9, 11), (26, 27, 24), (24, 27, 28), (24, 28, 22), (19, 29, 14), (14, 29, 30), (14, 30, 31), (21, 32, 11), (11, 32, 33), (11, 33, 34), (34, 35, 11), (11, 35, 36), (11, 36, 25), (31, 37, 14), (14, 37, 38), (14, 38, 11), (11, 38, 39), (11, 39, 20), (40, 41, 42), (42, 41, 43), (44, 45, 46), (46, 45, 47), (46, 47, 48), (48, 49, 46), (46, 49, 50), (46, 50, 51), (51, 52, 46), (46, 52, 53), (46, 53, 54), (54, 55, 46), (46, 55, 56), (46, 56, 57), (58, 59, 46), (43, 44, 42), (42, 44, 46), (42, 46, 60), (60, 46, 59), (3, 61, 62), (63, 64, 4), (4, 64, 65), (4, 65, 46), (46, 65, 66), (46, 66, 58), (67, 68, 4), (4, 68, 69), (4, 69, 63), (62, 70, 3), (3, 70, 71), (3, 71, 72), (72, 73, 3), (3, 73, 74), (3, 74, 75), (75, 76, 3), (3, 76, 77), (3, 77, 4), (4, 77, 78), (4, 78, 67), (79, 80, 81), (81, 80, 82), (81, 82, 83), (83, 82, 84), (83, 84, 85), (86, 87, 88), (89, 90, 91), (92, 93, 94), (91, 90, 95), (94, 96, 92), (92, 96, 97), (92, 97, 98), (99, 100, 92), (92, 100, 101), (92, 101, 93), (10, 102, 11), (11, 102, 103), (11, 103, 88), (88, 103, 104), (88, 104, 105), (105, 89, 88), (88, 89, 106), (88, 106, 86), (91, 107, 89), (89, 107, 108), (89, 108, 109), (109, 110, 89), (89, 110, 111), (89, 111, 106), (112, 113, 114), (114, 113, 115), (114, 115, 116), (116, 115, 117), (116, 117, 118), (118, 117, 119), (118, 119, 90), (90, 119, 120), (90, 120, 95), (114, 99, 112), (112, 99, 92), (112, 92, 121), (121, 92, 122), (123, 124, 125), (126, 127, 92), (92, 127, 128), (92, 128, 122), (129, 130, 123), (123, 130, 131), (123, 131, 124), (125, 132, 123), (123, 132, 133), (123, 133, 134), (135, 136, 137), (137, 136, 123), (137, 123, 138), (138, 123, 134), (135, 139, 136), (136, 139, 140), (136, 140, 141), (141, 142, 136), (136, 142, 143), (136, 143, 144), (145, 146, 123), (146, 147, 123), (123, 147, 148), (123, 148, 129), (129, 148, 149), (129, 149, 150), (151, 152, 123), (123, 152, 153), (123, 153, 145), (154, 155, 156), (156, 155, 157), (156, 157, 158), (159, 160, 158), (158, 160, 161), (158, 161, 156), (154, 162, 155), (155, 162, 163), (155, 163, 164), (164, 163, 165), (164, 165, 166), (166, 167, 164), (164, 167, 168), (164, 168, 169), (169, 170, 164), (164, 170, 171), (164, 171, 172), (172, 173, 164), (164, 173, 174), (164, 174, 123), (123, 174, 175), (123, 175, 151), (176, 177, 178), (178, 177, 179), (178, 179, 180), (180, 179, 181), (182, 183, 184), (185, 186, 11), (11, 187, 179), (179, 187, 188), (179, 188, 181), (189, 190, 176), (176, 190, 191), (192, 193, 182), (182, 193, 194), (182, 194, 195), (182, 184, 155), (155, 184, 196), (155, 196, 197), (186, 198, 11), (11, 198, 199), (11, 199, 187), (191, 200, 176), (176, 200, 201), (176, 201, 177), (202, 203, 183), (183, 203, 204), (197, 205, 155), (155, 205, 206), (155, 206, 157), (207, 208, 11), (11, 208, 209), (11, 209, 185), (195, 210, 182), (182, 210, 211), (182, 211, 183), (183, 211, 212), (183, 212, 202), (189, 176, 213), (213, 176, 214), (213, 214, 215), (216, 217, 182), (182, 217, 218), (207, 11, 219), (219, 11, 88), (219, 88, 220), (218, 221, 182), (182, 221, 222), (182, 222, 192), (214, 223, 215), (215, 223, 224), (215, 224, 225), (225, 224, 183), (225, 183, 226), (226, 183, 204), (227, 228, 11), (227, 11, 229), (228, 230, 11), (11, 230, 231), (11, 231, 14), (14, 231, 232), (14, 232, 233), (234, 235, 11), (234, 11, 236), (233, 237, 14), (14, 237, 238), (14, 238, 239), (235, 240, 11), (11, 240, 241), (11, 241, 229), (242, 243, 244), (244, 243, 245), (244, 245, 182), (182, 245, 246), (182, 246, 247), (248, 249, 250), (250, 249, 251), (250, 251, 252), (253, 254, 182), (182, 254, 255), (182, 255, 216), (236, 11, 256), (256, 11, 179), (256, 179, 257), (258, 259, 250), (250, 259, 260), (250, 260, 248), (252, 251, 247), (247, 251, 261), (247, 261, 182), (182, 261, 262), (182, 262, 253), (263, 264, 179), (179, 264, 265), (179, 265, 257), (239, 266, 14), (14, 266, 267), (14, 267, 268), (269, 270, 244), (244, 270, 271), (244, 271, 242), (272, 273, 14), (14, 273, 274), (14, 274, 275), (275, 276, 14), (14, 276, 277), (14, 277, 278), (279, 280, 281), (281, 280, 282), (281, 282, 272), (283, 284, 244), (244, 284, 285), (244, 285, 269), (278, 286, 14), (14, 286, 287), (14, 287, 244), (244, 287, 288), (244, 288, 283), (268, 289, 14), (14, 289, 290), (14, 290, 272), (272, 290, 291), (272, 291, 281), (292, 293, 294), (295, 296, 292), (292, 296, 297), (292, 297, 298), (298, 299, 292), (292, 299, 300), (292, 300, 293), (301, 302, 303), (304, 305, 306), (306, 305, 307), (306, 307, 308), (294, 309, 292), (292, 309, 310), (292, 310, 311), (303, 302, 312), (313, 314, 315), (316, 317, 318), (318, 317, 319), (308, 320, 321), (322, 323, 324), (324, 323, 325), (324, 325, 326), (327, 328, 329), (329, 328, 330), (329, 330, 331), (301, 311, 332), (332, 311, 304), (332, 304, 333), (302, 334, 312), (312, 334, 335), (312, 335, 336), (319, 337, 318), (318, 337, 338), (318, 338, 339), (339, 338, 340), (339, 340, 341), (320, 308, 315), (315, 308, 342), (315, 342, 313), (321, 343, 308), (308, 343, 344), (308, 344, 306), (327, 329, 324), (324, 329, 345), (324, 345, 322), (336, 346, 312), (312, 346, 347), (312, 347, 331), (348, 349, 318), (318, 349, 350), (318, 350, 316), (303, 351, 318), (318, 351, 352), (318, 352, 348), (353, 354, 347), (331, 347, 329), (329, 347, 355), (329, 355, 356), (357, 358, 359), (354, 360, 347), (347, 360, 361), (347, 361, 355), (357, 359, 347), (347, 359, 362), (347, 362, 353), (363, 364, 365), (364, 366, 365), (365, 366, 367), (365, 367, 356), (356, 367, 368), (356, 368, 329), (369, 370, 371), (371, 370, 372), (371, 372, 365), (365, 372, 373), (365, 373, 363), (374, 375, 306), (304, 306, 333), (333, 306, 375), (333, 375, 376), (306, 377, 374), (374, 377, 378), (374, 378, 379), (379, 378, 380), (376, 381, 333), (333, 381, 382), (333, 382, 383), (383, 384, 333), (333, 384, 385), (333, 385, 386), (386, 385, 387), (386, 387, 388), (380, 389, 379), (379, 389, 390), (379, 390, 391), (391, 392, 379), (379, 392, 393), (379, 393, 394), (395, 396, 397), (398, 399, 400), (401, 402, 403), (396, 404, 397), (397, 404, 405), (397, 405, 406), (401, 403, 407), (407, 403, 408), (407, 408, 409), (410, 411, 400), (400, 411, 412), (400, 412, 413), (341, 414, 339), (339, 414, 415), (339, 415, 400), (400, 415, 416), (400, 416, 398), (417, 418, 397), (397, 418, 419), (397, 419, 395), (399, 420, 400), (400, 420, 421), (400, 421, 422), (423, 424, 397), (424, 425, 397), (397, 425, 426), (397, 426, 417), (422, 427, 400), (400, 427, 428), (400, 428, 429), (400, 430, 410), (410, 430, 431), (410, 431, 401), (401, 431, 432), (401, 432, 402), (429, 433, 400), (400, 433, 434), (400, 434, 430), (435, 436, 437), (438, 435, 439), (5, 438, 3), (3, 438, 439), (3, 439, 61), (61, 439, 92), (61, 92, 84), (84, 92, 98), (84, 98, 85), (440, 441, 442), (442, 441, 443), (442, 443, 444), (444, 443, 445), (444, 445, 446), (446, 445, 447), (446, 447, 448), (448, 447, 8), (448, 8, 449), (449, 8, 450), (449, 450, 451), (451, 450, 452), (451, 452, 453), (453, 452, 454), (453, 454, 436), (455, 456, 457), (457, 456, 458), (459, 460, 461), (459, 461, 462), (460, 463, 461), (461, 463, 464), (461, 464, 465), (455, 457, 461), (461, 457, 466), (461, 466, 462), (467, 318, 468), (301, 303, 311), (311, 303, 318), (311, 318, 292), (292, 318, 467), (292, 467, 469), (468, 470, 467), (467, 470, 471), (467, 471, 472), (473, 474, 475), (475, 474, 467), (475, 467, 476), (472, 477, 467), (467, 477, 478), (467, 478, 476), (2, 479, 0), (0, 479, 480), (0, 480, 481), (482, 483, 484), (481, 485, 0), (0, 485, 486), (0, 486, 487), (487, 486, 488), (482, 484, 486), (486, 484, 489), (486, 489, 488), (56, 12, 57), (57, 12, 14), (57, 14, 490), (490, 14, 244), (490, 244, 491), (491, 492, 490), (490, 492, 493), (490, 493, 494), (494, 493, 495), (496, 497, 498), (496, 498, 499), (499, 498, 493), (493, 498, 500), (493, 500, 495), (57, 501, 46), (46, 501, 441), (46, 441, 4), (4, 441, 440), (4, 440, 5), (443, 479, 445), (445, 479, 2), (445, 2, 447), (447, 2, 397), (447, 397, 8), (8, 397, 406), (8, 406, 6), (502, 503, 504), (505, 506, 507), (507, 506, 508), (507, 508, 509), (510, 511, 512), (512, 511, 513), (512, 513, 508), (508, 513, 514), (508, 514, 509), (504, 515, 502), (502, 515, 516), (502, 516, 517), (518, 519, 400), (520, 521, 400), (400, 521, 522), (400, 522, 523), (524, 525, 506), (506, 525, 526), (506, 526, 527), (518, 400, 510), (519, 528, 400), (400, 528, 529), (400, 529, 530), (531, 532, 1), (1, 532, 533), (1, 533, 534), (534, 535, 1), (1, 535, 536), (1, 536, 537), (413, 423, 400), (400, 423, 397), (400, 397, 510), (510, 397, 538), (510, 538, 511), (537, 539, 1), (1, 539, 540), (1, 540, 541), (541, 503, 1), (1, 503, 502), (1, 502, 2), (2, 502, 542), (2, 542, 397), (397, 542, 543), (397, 543, 538), (505, 544, 506), (506, 544, 545), (506, 545, 546), (527, 547, 548), (530, 549, 400), (400, 549, 550), (400, 550, 520), (546, 551, 506), (506, 551, 552), (506, 552, 553), (548, 554, 527), (527, 554, 555), (527, 555, 506), (553, 556, 506), (506, 556, 557), (506, 557, 524), (527, 558, 547), (547, 558, 559), (547, 559, 560), (560, 559, 561), (523, 562, 400), (400, 562, 563), (400, 563, 1), (1, 563, 564), (1, 564, 531), (435, 437, 439), (439, 437, 136), (439, 136, 92), (92, 136, 144), (92, 144, 126), (436, 454, 437), (437, 454, 565), (437, 565, 136), (136, 565, 458), (136, 458, 123), (123, 458, 456), (123, 456, 164), (7, 566, 8), (8, 566, 295), (8, 295, 450), (450, 295, 292), (450, 292, 452), (452, 292, 469), (567, 568, 569), (569, 568, 570), (571, 572, 573), (573, 572, 574), (575, 576, 577), (577, 576, 578), (579, 580, 581), (581, 580, 582), (583, 584, 585), (583, 585, 586), (587, 588, 589), (589, 588, 590), (591, 587, 584), (584, 587, 589), (584, 589, 585), (585, 589, 592), (585, 592, 593), (594, 595, 596), (590, 597, 589), (589, 597, 598), (589, 598, 599), (599, 598, 600), (601, 602, 603), (594, 596, 598), (598, 596, 604), (598, 604, 600), (605, 606, 607), (601, 603, 608), (609, 610, 602), (602, 610, 611), (602, 611, 603), (605, 612, 606), (606, 612, 613), (606, 613, 614), (584, 615, 591), (591, 615, 605), (591, 605, 616), (616, 605, 607), (617, 618, 619), (619, 618, 620), (619, 620, 621), (617, 619, 592), (592, 619, 622), (592, 622, 623), (623, 624, 592), (592, 624, 625), (592, 625, 593), (586, 585, 603), (603, 585, 626), (603, 626, 608), (581, 582, 627), (581, 627, 628), (628, 627, 629), (628, 629, 630), (630, 629, 631), (630, 631, 632), (632, 631, 633), (632, 633, 634), (634, 633, 635), (634, 635, 636), (636, 635, 637), (636, 637, 638), (638, 637, 639), (638, 639, 640), (640, 639, 641), (640, 641, 642), (642, 641, 643), (642, 643, 644), (644, 643, 568), (644, 568, 567), (577, 578, 645), (577, 645, 646), (646, 645, 647), (646, 647, 648), (648, 647, 649), (648, 649, 650), (650, 649, 651), (650, 651, 652), (652, 651, 653), (652, 653, 654), (654, 653, 655), (654, 655, 656), (656, 655, 657), (656, 657, 658), (658, 657, 659), (658, 659, 660), (660, 659, 661), (660, 661, 662), (662, 661, 580), (662, 580, 579), (569, 570, 663), (569, 663, 664), (664, 663, 665), (664, 665, 666), (666, 665, 667), (666, 667, 668), (668, 667, 669), (668, 669, 670), (670, 669, 671), (670, 671, 672), (672, 671, 673), (672, 673, 674), (674, 673, 675), (674, 675, 676), (676, 675, 677), (676, 677, 678), (678, 677, 679), (678, 679, 680), (680, 679, 572), (680, 572, 571), (573, 574, 681), (573, 681, 682), (682, 681, 683), (682, 683, 684), (684, 683, 685), (684, 685, 686), (686, 685, 687), (686, 687, 688), (688, 687, 689), (688, 689, 690), (690, 689, 691), (690, 691, 692), (692, 691, 693), (692, 693, 694), (694, 693, 695), (694, 695, 696), (696, 695, 697), (696, 697, 698), (698, 697, 576), (698, 576, 575), (699, 700, 453), (453, 700, 451), (449, 451, 700), (442, 444, 701), (701, 444, 446), (701, 446, 700), (700, 446, 448), (700, 448, 449), (701, 702, 442), (442, 702, 440), (699, 453, 436), (436, 435, 699), (699, 435, 438), (699, 438, 702), (702, 438, 5), (702, 5, 440), (702, 701, 699), (699, 701, 700), (703, 704, 517), (517, 704, 502), (704, 705, 502), (502, 705, 542), (705, 706, 542), (542, 706, 543), (706, 707, 543), (543, 707, 538), (708, 505, 507), (708, 507, 709), (709, 507, 509), (709, 509, 710), (710, 509, 514), (710, 514, 711), (711, 514, 513), (711, 513, 712), (712, 513, 511), (712, 511, 713), (713, 511, 538), (713, 538, 707), (714, 526, 525), (714, 525, 715), (715, 525, 524), (715, 524, 716), (716, 524, 557), (716, 557, 717), (717, 557, 556), (717, 556, 718), (718, 556, 553), (718, 553, 719), (719, 553, 552), (719, 552, 720), (720, 552, 551), (720, 551, 721), (721, 551, 546), (721, 546, 722), (722, 546, 545), (722, 545, 723), (723, 545, 544), (723, 544, 724), (724, 544, 505), (724, 505, 708), (725, 508, 506), (725, 506, 726), (726, 506, 555), (726, 555, 727), (727, 555, 554), (727, 554, 728), (728, 554, 548), (728, 548, 729), (729, 548, 547), (729, 547, 730), (730, 547, 560), (730, 560, 731), (731, 560, 561), (731, 561, 732), (732, 561, 559), (732, 559, 733), (733, 559, 558), (733, 558, 734), (734, 558, 527), (734, 527, 735), (735, 527, 526), (735, 526, 714), (725, 736, 508), (508, 736, 512), (736, 737, 512), (512, 737, 510), (737, 738, 510), (510, 738, 518), (739, 563, 562), (739, 562, 740), (740, 562, 523), (740, 523, 741), (741, 523, 522), (741, 522, 742), (742, 522, 521), (742, 521, 743), (743, 521, 520), (743, 520, 744), (744, 520, 550), (744, 550, 745), (745, 550, 549), (745, 549, 746), (746, 549, 530), (746, 530, 747), (747, 530, 529), (747, 529, 748), (748, 529, 528), (748, 528, 749), (749, 528, 519), (749, 519, 750), (750, 519, 518), (750, 518, 738), (751, 541, 540), (751, 540, 752), (752, 540, 539), (752, 539, 753), (753, 539, 537), (753, 537, 754), (754, 537, 536), (754, 536, 755), (755, 536, 535), (755, 535, 756), (756, 535, 534), (756, 534, 757), (757, 534, 533), (757, 533, 758), (758, 533, 532), (758, 532, 759), (759, 532, 531), (759, 531, 760), (760, 531, 564), (760, 564, 761), (761, 564, 563), (761, 563, 739), (703, 517, 516), (703, 516, 762), (762, 516, 515), (762, 515, 763), (763, 515, 504), (763, 504, 764), (764, 504, 503), (764, 503, 765), (765, 503, 541), (765, 541, 751), (737, 736, 738), (738, 736, 725), (738, 725, 750), (750, 725, 749), (749, 725, 726), (749, 726, 748), (748, 726, 727), (748, 727, 747), (747, 727, 728), (747, 728, 746), (746, 728, 729), (746, 729, 745), (745, 729, 744), (744, 729, 730), (744, 730, 743), (743, 730, 731), (743, 731, 742), (742, 731, 732), (742, 732, 741), (741, 732, 733), (741, 733, 740), (722, 756, 721), (721, 756, 757), (721, 757, 720), (720, 757, 758), (720, 758, 719), (719, 758, 759), (719, 759, 718), (718, 759, 760), (761, 716, 760), (760, 716, 717), (760, 717, 718), (713, 707, 706), (733, 734, 740), (740, 734, 735), (740, 735, 739), (739, 735, 714), (739, 714, 761), (761, 714, 715), (761, 715, 716), (705, 704, 706), (706, 704, 703), (706, 703, 713), (713, 703, 762), (713, 762, 712), (712, 762, 763), (712, 763, 711), (711, 763, 764), (711, 764, 710), (710, 764, 765), (710, 765, 709), (709, 765, 751), (709, 751, 708), (708, 751, 752), (708, 752, 724), (724, 752, 753), (724, 753, 723), (723, 753, 754), (723, 754, 722), (722, 754, 755), (722, 755, 756), (766, 409, 408), (766, 408, 767), (767, 408, 403), (767, 403, 768), (768, 403, 402), (768, 402, 769), (769, 402, 432), (769, 432, 770), (770, 432, 431), (770, 431, 771), (771, 431, 430), (771, 430, 772), (772, 430, 434), (772, 434, 773), (773, 434, 433), (773, 433, 774), (775, 425, 424), (775, 424, 776), (776, 424, 423), (776, 423, 777), (777, 423, 413), (777, 413, 778), (778, 413, 412), (778, 412, 779), (779, 412, 411), (779, 411, 780), (780, 411, 410), (780, 410, 781), (781, 410, 401), (781, 401, 782), (782, 401, 407), (782, 407, 783), (783, 407, 409), (783, 409, 766), (784, 7, 6), (784, 6, 785), (785, 6, 406), (785, 406, 786), (786, 406, 405), (786, 405, 787), (787, 405, 404), (787, 404, 788), (788, 404, 396), (788, 396, 789), (789, 396, 395), (789, 395, 790), (790, 395, 419), (790, 419, 791), (791, 419, 418), (791, 418, 792), (792, 418, 417), (792, 417, 793), (793, 417, 426), (793, 426, 794), (794, 426, 425), (794, 425, 775), (795, 310, 309), (795, 309, 796), (796, 309, 294), (796, 294, 797), (797, 294, 293), (797, 293, 798), (798, 293, 300), (798, 300, 799), (799, 300, 299), (799, 299, 800), (800, 299, 298), (800, 298, 801), (801, 298, 297), (801, 297, 802), (802, 297, 296), (802, 296, 803), (803, 296, 295), (803, 295, 804), (804, 295, 566), (804, 566, 805), (805, 566, 7), (805, 7, 784), (795, 806, 310), (310, 806, 311), (806, 807, 311), (311, 807, 304), (807, 808, 304), (304, 808, 305), (809, 377, 306), (809, 306, 810), (810, 306, 344), (810, 344, 811), (811, 344, 343), (811, 343, 812), (812, 343, 321), (812, 321, 813), (813, 321, 320), (813, 320, 814), (814, 320, 315), (814, 315, 815), (815, 315, 314), (815, 314, 816), (816, 314, 313), (816, 313, 817), (817, 313, 342), (817, 342, 818), (818, 342, 308), (818, 308, 819), (819, 308, 307), (819, 307, 820), (820, 307, 305), (820, 305, 808), (821, 375, 374), (821, 374, 822), (822, 374, 379), (822, 379, 823), (823, 379, 394), (823, 394, 824), (824, 394, 393), (824, 393, 825), (825, 393, 392), (825, 392, 826), (826, 392, 391), (826, 391, 827), (827, 391, 390), (827, 390, 828), (828, 390, 389), (828, 389, 829), (829, 389, 380), (829, 380, 830), (830, 380, 378), (830, 378, 831), (831, 378, 377), (831, 377, 809), (821, 832, 375), (375, 832, 376), (833, 301, 332), (833, 332, 834), (834, 332, 333), (834, 333, 835), (835, 333, 386), (835, 386, 836), (836, 386, 388), (836, 388, 837), (837, 388, 387), (837, 387, 838), (838, 387, 385), (838, 385, 839), (839, 385, 384), (839, 384, 840), (840, 384, 383), (840, 383, 841), (841, 383, 382), (841, 382, 842), (842, 382, 381), (842, 381, 843), (843, 381, 376), (843, 376, 832), (833, 844, 301), (301, 844, 302), (845, 355, 361), (845, 361, 846), (846, 361, 360), (846, 360, 847), (847, 360, 354), (847, 354, 848), (848, 354, 353), (848, 353, 849), (849, 353, 362), (849, 362, 850), (850, 362, 359), (850, 359, 851), (851, 359, 358), (851, 358, 852), (852, 358, 357), (852, 357, 853), (853, 357, 347), (853, 347, 854), (854, 347, 346), (854, 346, 855), (855, 346, 336), (855, 336, 856), (856, 336, 335), (856, 335, 857), (857, 335, 334), (857, 334, 858), (858, 334, 302), (858, 302, 844), (845, 859, 355), (355, 859, 356), (860, 368, 367), (860, 367, 861), (861, 367, 366), (861, 366, 862), (862, 366, 364), (862, 364, 863), (863, 364, 363), (863, 363, 864), (864, 363, 373), (864, 373, 865), (865, 373, 372), (865, 372, 866), (866, 372, 370), (866, 370, 867), (867, 370, 369), (867, 369, 868), (868, 369, 371), (868, 371, 869), (869, 371, 365), (869, 365, 870), (870, 365, 356), (870, 356, 859), (871, 331, 330), (871, 330, 872), (872, 330, 328), (872, 328, 873), (873, 328, 327), (873, 327, 874), (874, 327, 324), (874, 324, 875), (875, 324, 326), (875, 326, 876), (876, 326, 325), (876, 325, 877), (877, 325, 323), (877, 323, 878), (878, 323, 322), (878, 322, 879), (879, 322, 345), (879, 345, 880), (880, 345, 329), (880, 329, 881), (881, 329, 368), (881, 368, 860), (871, 882, 331), (331, 882, 312), (882, 883, 312), (312, 883, 303), (883, 884, 303), (303, 884, 351), (885, 341, 340), (885, 340, 886), (886, 340, 338), (886, 338, 887), (887, 338, 337), (887, 337, 888), (888, 337, 319), (888, 319, 889), (889, 319, 317), (889, 317, 890), (890, 317, 316), (890, 316, 891), (891, 316, 350), (891, 350, 892), (892, 350, 349), (892, 349, 893), (893, 349, 348), (893, 348, 894), (894, 348, 352), (894, 352, 895), (895, 352, 351), (895, 351, 884), (774, 433, 429), (774, 429, 896), (896, 429, 428), (896, 428, 897), (897, 428, 427), (897, 427, 898), (898, 427, 422), (898, 422, 899), (899, 422, 421), (899, 421, 900), (900, 421, 420), (900, 420, 901), (901, 420, 399), (901, 399, 902), (902, 399, 398), (902, 398, 903), (903, 398, 416), (903, 416, 904), (904, 416, 415), (904, 415, 905), (905, 415, 414), (905, 414, 906), (906, 414, 341), (906, 341, 885), (836, 837, 766), (766, 849, 850), (833, 766, 853), (833, 834, 766), (766, 834, 835), (766, 835, 836), (822, 823, 792), (872, 873, 893), (850, 851, 766), (766, 851, 852), (766, 852, 853), (792, 823, 791), (791, 823, 824), (791, 824, 790), (790, 824, 789), (789, 824, 825), (789, 825, 788), (788, 825, 826), (788, 826, 787), (787, 826, 827), (787, 827, 786), (786, 827, 828), (786, 828, 785), (905, 906, 862), (768, 847, 848), (849, 766, 848), (848, 766, 767), (848, 767, 768), (853, 854, 833), (833, 854, 855), (833, 855, 856), (776, 777, 842), (893, 873, 892), (892, 873, 874), (892, 874, 891), (880, 885, 879), (879, 885, 886), (868, 901, 867), (867, 901, 902), (867, 902, 866), (866, 902, 903), (866, 903, 865), (865, 903, 904), (865, 904, 864), (864, 904, 905), (864, 905, 863), (863, 905, 862), (837, 838, 766), (766, 838, 839), (766, 839, 783), (783, 839, 840), (841, 781, 840), (840, 781, 782), (840, 782, 783), (802, 816, 801), (801, 816, 817), (801, 817, 800), (800, 817, 818), (800, 818, 799), (883, 882, 884), (884, 882, 871), (884, 871, 895), (895, 871, 872), (895, 872, 894), (894, 872, 893), (891, 874, 890), (890, 874, 875), (890, 875, 889), (889, 875, 876), (889, 876, 888), (888, 876, 887), (887, 876, 877), (887, 877, 886), (886, 877, 878), (886, 878, 879), (880, 881, 885), (885, 881, 860), (885, 860, 906), (906, 860, 861), (906, 861, 862), (856, 857, 833), (833, 857, 858), (833, 858, 844), (777, 778, 842), (842, 778, 779), (842, 779, 841), (841, 779, 780), (841, 780, 781), (804, 805, 811), (811, 812, 804), (804, 812, 813), (804, 813, 803), (803, 813, 814), (803, 814, 802), (802, 814, 815), (802, 815, 816), (768, 769, 847), (847, 769, 770), (847, 770, 846), (828, 829, 785), (785, 829, 830), (785, 830, 784), (799, 818, 798), (798, 818, 819), (798, 819, 797), (797, 819, 820), (797, 820, 796), (796, 820, 808), (796, 808, 795), (795, 808, 807), (795, 807, 806), (859, 897, 870), (870, 897, 898), (870, 898, 869), (869, 898, 899), (869, 899, 868), (868, 899, 900), (868, 900, 901), (845, 774, 859), (859, 774, 896), (859, 896, 897), (770, 771, 846), (846, 771, 772), (846, 772, 845), (845, 772, 773), (845, 773, 774), (842, 843, 776), (776, 843, 832), (776, 832, 775), (775, 832, 821), (775, 821, 794), (794, 821, 822), (794, 822, 793), (793, 822, 792), (830, 831, 784), (784, 831, 809), (784, 809, 805), (805, 809, 810), (805, 810, 811), (454, 567, 565), (565, 567, 569), (565, 569, 458), (458, 569, 457), (454, 452, 567), (567, 452, 469), (567, 469, 467), (457, 569, 664), (457, 664, 466), (466, 664, 666), (466, 666, 462), (462, 666, 668), (462, 668, 459), (459, 668, 670), (459, 670, 460), (460, 670, 672), (460, 672, 463), (463, 672, 674), (463, 674, 464), (464, 674, 676), (464, 676, 465), (465, 676, 678), (465, 678, 461), (461, 678, 680), (461, 680, 455), (455, 680, 571), (455, 571, 456), (468, 581, 628), (468, 628, 470), (470, 628, 630), (470, 630, 471), (471, 630, 632), (471, 632, 472), (472, 632, 634), (472, 634, 477), (477, 634, 636), (477, 636, 478), (478, 636, 638), (478, 638, 476), (476, 638, 640), (476, 640, 475), (475, 640, 642), (475, 642, 473), (473, 642, 644), (473, 644, 474), (474, 644, 567), (474, 567, 467), (164, 456, 571), (491, 244, 573), (573, 244, 182), (573, 182, 571), (571, 182, 155), (571, 155, 164), (581, 468, 318), (318, 339, 581), (581, 339, 400), (581, 400, 579), (579, 400, 1), (579, 1, 0), (491, 573, 682), (491, 682, 492), (492, 682, 684), (492, 684, 493), (493, 684, 686), (493, 686, 499), (499, 686, 688), (499, 688, 496), (496, 688, 690), (496, 690, 497), (497, 690, 692), (497, 692, 498), (498, 692, 694), (498, 694, 500), (500, 694, 696), (500, 696, 495), (495, 696, 698), (495, 698, 494), (494, 698, 575), (494, 575, 490), (480, 577, 646), (480, 646, 481), (481, 646, 648), (481, 648, 485), (485, 648, 650), (485, 650, 486), (486, 650, 652), (486, 652, 482), (482, 652, 654), (482, 654, 483), (483, 654, 656), (483, 656, 484), (484, 656, 658), (484, 658, 489), (489, 658, 660), (489, 660, 488), (488, 660, 662), (488, 662, 487), (487, 662, 579), (487, 579, 0), (480, 479, 577), (577, 479, 443), (443, 441, 577), (577, 441, 501), (577, 501, 575), (575, 501, 57), (575, 57, 490), (907, 570, 908), (908, 570, 568), (909, 572, 679), (909, 679, 910), (910, 679, 677), (910, 677, 911), (911, 677, 675), (911, 675, 912), (912, 675, 673), (912, 673, 913), (913, 673, 671), (913, 671, 914), (914, 671, 669), (914, 669, 915), (915, 669, 667), (915, 667, 916), (916, 667, 665), (916, 665, 917), (917, 665, 663), (917, 663, 918), (918, 663, 570), (918, 570, 919), (585, 568, 643), (585, 643, 626), (626, 643, 641), (626, 641, 608), (608, 641, 639), (608, 639, 601), (601, 639, 637), (601, 637, 602), (602, 637, 635), (602, 635, 609), (609, 635, 633), (609, 633, 610), (610, 633, 631), (610, 631, 611), (611, 631, 629), (611, 629, 603), (603, 629, 627), (603, 627, 586), (586, 627, 582), (586, 582, 583), (920, 574, 921), (921, 574, 572), (580, 922, 582), (582, 922, 923), (588, 576, 697), (588, 697, 590), (590, 697, 695), (590, 695, 597), (597, 695, 693), (597, 693, 598), (598, 693, 691), (598, 691, 594), (594, 691, 689), (594, 689, 595), (595, 689, 687), (595, 687, 596), (596, 687, 685), (596, 685, 604), (604, 685, 683), (604, 683, 600), (600, 683, 681), (600, 681, 599), (599, 681, 574), (599, 574, 589), (924, 580, 661), (924, 661, 925), (925, 661, 659), (925, 659, 926), (926, 659, 657), (926, 657, 927), (927, 657, 655), (927, 655, 928), (928, 655, 653), (928, 653, 929), (929, 653, 651), (929, 651, 930), (930, 651, 649), (930, 649, 931), (931, 649, 647), (931, 647, 932), (932, 647, 645), (932, 645, 933), (933, 645, 578), (933, 578, 934), (935, 578, 936), (936, 578, 576), (264, 937, 938), (264, 938, 265), (265, 938, 939), (265, 939, 257), (257, 939, 940), (257, 940, 256), (256, 940, 941), (256, 941, 236), (236, 941, 942), (236, 942, 234), (234, 942, 943), (234, 943, 235), (235, 943, 944), (235, 944, 240), (240, 944, 945), (240, 945, 241), (241, 945, 946), (241, 946, 229), (229, 946, 947), (229, 947, 227), (227, 947, 948), (227, 948, 228), (228, 948, 949), (228, 949, 230), (230, 949, 950), (230, 950, 231), (231, 950, 951), (231, 951, 232), (232, 951, 952), (232, 952, 233), (233, 952, 953), (233, 953, 237), (237, 953, 954), (237, 954, 238), (238, 954, 955), (238, 955, 239), (239, 955, 956), (239, 956, 266), (266, 956, 957), (266, 957, 267), (267, 957, 958), (267, 958, 268), (268, 958, 959), (268, 959, 289), (289, 959, 960), (289, 960, 290), (290, 960, 961), (290, 961, 291), (291, 961, 962), (291, 962, 281), (281, 962, 963), (281, 963, 279), (264, 263, 937), (937, 263, 964), (195, 965, 966), (195, 966, 210), (210, 966, 967), (210, 967, 211), (211, 967, 968), (211, 968, 212), (212, 968, 969), (212, 969, 202), (202, 969, 970), (202, 970, 203), (203, 970, 971), (203, 971, 204), (204, 971, 972), (204, 972, 226), (226, 972, 973), (226, 973, 225), (225, 973, 974), (225, 974, 215), (215, 974, 975), (215, 975, 213), (213, 975, 976), (213, 976, 189), (189, 976, 977), (189, 977, 190), (190, 977, 978), (190, 978, 191), (191, 978, 979), (191, 979, 200), (200, 979, 980), (200, 980, 201), (201, 980, 981), (201, 981, 177), (177, 981, 982), (177, 982, 179), (179, 982, 964), (179, 964, 263), (259, 983, 984), (259, 984, 260), (260, 984, 985), (260, 985, 248), (248, 985, 986), (248, 986, 249), (249, 986, 987), (249, 987, 251), (251, 987, 988), (251, 988, 261), (261, 988, 989), (261, 989, 262), (262, 989, 990), (262, 990, 253), (253, 990, 991), (253, 991, 254), (254, 991, 992), (254, 992, 255), (255, 992, 993), (255, 993, 216), (216, 993, 994), (216, 994, 217), (217, 994, 995), (217, 995, 218), (218, 995, 996), (218, 996, 221), (221, 996, 997), (221, 997, 222), (222, 997, 998), (222, 998, 192), (192, 998, 999), (192, 999, 193), (193, 999, 1000), (193, 1000, 194), (194, 1000, 965), (194, 965, 195), (259, 258, 983), (983, 258, 1001), (279, 963, 1002), (279, 1002, 280), (280, 1002, 1003), (280, 1003, 282), (282, 1003, 1004), (282, 1004, 272), (272, 1004, 1005), (272, 1005, 273), (273, 1005, 1006), (273, 1006, 274), (274, 1006, 1007), (274, 1007, 275), (275, 1007, 1008), (275, 1008, 276), (276, 1008, 1009), (276, 1009, 277), (277, 1009, 1010), (277, 1010, 278), (278, 1010, 1011), (278, 1011, 286), (286, 1011, 1012), (286, 1012, 287), (287, 1012, 1013), (287, 1013, 288), (288, 1013, 1014), (288, 1014, 283), (283, 1014, 1015), (283, 1015, 284), (284, 1015, 1016), (284, 1016, 285), (285, 1016, 1017), (285, 1017, 269), (269, 1017, 1018), (269, 1018, 270), (270, 1018, 1019), (270, 1019, 271), (271, 1019, 1020), (271, 1020, 242), (242, 1020, 1021), (242, 1021, 243), (243, 1021, 1022), (243, 1022, 245), (245, 1022, 1023), (245, 1023, 246), (246, 1023, 1024), (246, 1024, 247), (247, 1024, 1025), (247, 1025, 252), (252, 1025, 1026), (252, 1026, 250), (250, 1026, 1001), (250, 1001, 258), (938, 937, 953), (984, 983, 996), (1002, 963, 1001), (1016, 1015, 1003), (945, 944, 953), (981, 980, 1000), (999, 998, 983), (983, 998, 997), (983, 997, 996), (1016, 1003, 1017), (937, 963, 962), (981, 1000, 982), (1001, 963, 983), (983, 963, 1000), (983, 1000, 999), (1001, 1026, 1002), (1002, 1026, 1025), (1002, 1025, 1024), (962, 961, 937), (937, 961, 960), (937, 960, 959), (941, 940, 953), (953, 940, 939), (953, 939, 938), (963, 937, 1000), (1000, 937, 964), (1000, 964, 982), (952, 951, 950), (980, 979, 1000), (1000, 979, 978), (1000, 978, 977), (987, 986, 994), (1020, 1019, 1003), (1003, 1019, 1018), (1003, 1018, 1017), (948, 947, 953), (953, 947, 946), (953, 946, 945), (974, 973, 1000), (1000, 973, 972), (1000, 972, 971), (993, 992, 991), (996, 995, 984), (984, 995, 994), (984, 994, 985), (985, 994, 986), (1014, 1005, 1015), (1015, 1005, 1004), (1015, 1004, 1003), (959, 958, 937), (937, 958, 957), (937, 957, 956), (952, 950, 953), (953, 950, 949), (953, 949, 948), (944, 943, 953), (953, 943, 942), (953, 942, 941), (977, 976, 1000), (1000, 976, 975), (1000, 975, 974), (971, 970, 1000), (1000, 970, 969), (1000, 969, 968), (991, 990, 993), (993, 990, 989), (993, 989, 994), (994, 989, 988), (994, 988, 987), (1024, 1023, 1002), (1002, 1023, 1022), (1002, 1022, 1003), (1003, 1022, 1021), (1003, 1021, 1020), (1014, 1013, 1005), (1005, 1013, 1012), (1005, 1012, 1011), (1011, 1010, 1005), (1005, 1010, 1009), (1005, 1009, 1006), (1006, 1009, 1008), (1006, 1008, 1007), (956, 955, 937), (937, 955, 954), (937, 954, 953), (968, 967, 1000), (1000, 967, 966), (1000, 966, 965), (220, 1027, 1028), (220, 1028, 219), (219, 1028, 1029), (219, 1029, 207), (207, 1029, 1030), (207, 1030, 208), (208, 1030, 1031), (208, 1031, 209), (209, 1031, 1032), (209, 1032, 185), (185, 1032, 1033), (185, 1033, 186), (186, 1033, 1034), (186, 1034, 198), (198, 1034, 1035), (198, 1035, 199), (199, 1035, 1036), (199, 1036, 187), (187, 1036, 1037), (187, 1037, 188), (188, 1037, 1038), (188, 1038, 181), (181, 1038, 1039), (181, 1039, 180), (180, 1039, 1040), (180, 1040, 178), (178, 1040, 1041), (178, 1041, 176), (176, 1041, 1042), (176, 1042, 214), (214, 1042, 1043), (214, 1043, 223), (223, 1043, 1044), (223, 1044, 224), (224, 1044, 1045), (224, 1045, 183), (183, 1045, 1046), (183, 1046, 184), (184, 1046, 1047), (184, 1047, 196), (196, 1047, 1048), (196, 1048, 197), (197, 1048, 1049), (197, 1049, 205), (205, 1049, 1050), (205, 1050, 206), (206, 1050, 1051), (206, 1051, 157), (157, 1051, 1052), (157, 1052, 158), (158, 1052, 1053), (158, 1053, 159), (87, 1054, 88), (88, 1054, 1027), (88, 1027, 220), (128, 1055, 1056), (128, 1056, 122), (122, 1056, 1057), (122, 1057, 121), (121, 1057, 1058), (121, 1058, 112), (112, 1058, 1059), (112, 1059, 113), (113, 1059, 1060), (113, 1060, 115), (115, 1060, 1061), (115, 1061, 117), (117, 1061, 1062), (117, 1062, 119), (119, 1062, 1063), (119, 1063, 120), (120, 1063, 1064), (120, 1064, 95), (95, 1064, 1065), (95, 1065, 91), (91, 1065, 1066), (91, 1066, 107), (107, 1066, 1067), (107, 1067, 108), (108, 1067, 1068), (108, 1068, 109), (109, 1068, 1069), (109, 1069, 110), (110, 1069, 1070), (110, 1070, 111), (111, 1070, 1071), (111, 1071, 106), (106, 1071, 1072), (106, 1072, 86), (86, 1072, 1054), (86, 1054, 87), (130, 1073, 1074), (130, 1074, 131), (131, 1074, 1075), (131, 1075, 124), (124, 1075, 1076), (124, 1076, 125), (125, 1076, 1077), (125, 1077, 132), (132, 1077, 1078), (132, 1078, 133), (133, 1078, 1079), (133, 1079, 134), (134, 1079, 1080), (134, 1080, 138), (138, 1080, 1081), (138, 1081, 137), (137, 1081, 1082), (137, 1082, 135), (135, 1082, 1083), (135, 1083, 139), (139, 1083, 1084), (139, 1084, 140), (140, 1084, 1085), (140, 1085, 141), (141, 1085, 1086), (141, 1086, 142), (142, 1086, 1087), (142, 1087, 143), (143, 1087, 1088), (143, 1088, 144), (144, 1088, 1089), (144, 1089, 126), (126, 1089, 1090), (126, 1090, 127), (127, 1090, 1055), (127, 1055, 128), (150, 1091, 129), (129, 1091, 1073), (129, 1073, 130), (159, 1053, 1092), (159, 1092, 160), (160, 1092, 1093), (160, 1093, 161), (161, 1093, 1094), (161, 1094, 156), (156, 1094, 1095), (156, 1095, 154), (154, 1095, 1096), (154, 1096, 162), (162, 1096, 1097), (162, 1097, 163), (163, 1097, 1098), (163, 1098, 165), (165, 1098, 1099), (165, 1099, 166), (166, 1099, 1100), (166, 1100, 167), (167, 1100, 1101), (167, 1101, 168), (168, 1101, 1102), (168, 1102, 169), (169, 1102, 1103), (169, 1103, 170), (170, 1103, 1104), (170, 1104, 171), (171, 1104, 1105), (171, 1105, 172), (172, 1105, 1106), (172, 1106, 173), (173, 1106, 1107), (173, 1107, 174), (174, 1107, 1108), (174, 1108, 175), (175, 1108, 1109), (175, 1109, 151), (151, 1109, 1110), (151, 1110, 152), (152, 1110, 1111), (152, 1111, 153), (153, 1111, 1112), (153, 1112, 145), (145, 1112, 1113), (145, 1113, 146), (146, 1113, 1114), (146, 1114, 147), (147, 1114, 1115), (147, 1115, 148), (148, 1115, 1116), (148, 1116, 149), (149, 1116, 1091), (149, 1091, 150), (1028, 1027, 1043), (1074, 1073, 1086), (1092, 1053, 1091), (1106, 1105, 1093), (1035, 1034, 1043), (1071, 1070, 1090), (1089, 1088, 1073), (1073, 1088, 1087), (1073, 1087, 1086), (1106, 1093, 1107), (1027, 1053, 1052), (1071, 1090, 1072), (1091, 1053, 1073), (1073, 1053, 1090), (1073, 1090, 1089), (1091, 1116, 1092), (1092, 1116, 1115), (1092, 1115, 1114), (1052, 1051, 1027), (1027, 1051, 1050), (1027, 1050, 1049), (1031, 1030, 1043), (1043, 1030, 1029), (1043, 1029, 1028), (1053, 1027, 1090), (1090, 1027, 1054), (1090, 1054, 1072), (1042, 1041, 1040), (1070, 1069, 1090), (1090, 1069, 1068), (1090, 1068, 1067), (1077, 1076, 1084), (1110, 1109, 1093), (1093, 1109, 1108), (1093, 1108, 1107), (1038, 1037, 1043), (1043, 1037, 1036), (1043, 1036, 1035), (1064, 1063, 1090), (1090, 1063, 1062), (1090, 1062, 1061), (1083, 1082, 1081), (1086, 1085, 1074), (1074, 1085, 1084), (1074, 1084, 1075), (1075, 1084, 1076), (1104, 1095, 1105), (1105, 1095, 1094), (1105, 1094, 1093), (1049, 1048, 1027), (1027, 1048, 1047), (1027, 1047, 1046), (1042, 1040, 1043), (1043, 1040, 1039), (1043, 1039, 1038), (1034, 1033, 1043), (1043, 1033, 1032), (1043, 1032, 1031), (1067, 1066, 1090), (1090, 1066, 1065), (1090, 1065, 1064), (1061, 1060, 1090), (1090, 1060, 1059), (1090, 1059, 1058), (1081, 1080, 1083), (1083, 1080, 1079), (1083, 1079, 1084), (1084, 1079, 1078), (1084, 1078, 1077), (1114, 1113, 1092), (1092, 1113, 1112), (1092, 1112, 1093), (1093, 1112, 1111), (1093, 1111, 1110), (1104, 1103, 1095), (1095, 1103, 1102), (1095, 1102, 1101), (1101, 1100, 1095), (1095, 1100, 1099), (1095, 1099, 1096), (1096, 1099, 1098), (1096, 1098, 1097), (1046, 1045, 1027), (1027, 1045, 1044), (1027, 1044, 1043), (1058, 1057, 1090), (1090, 1057, 1056), (1090, 1056, 1055), (27, 1117, 1118), (27, 1118, 28), (28, 1118, 1119), (28, 1119, 22), (22, 1119, 1120), (22, 1120, 23), (23, 1120, 1121), (23, 1121, 9), (9, 1121, 1122), (9, 1122, 10), (10, 1122, 1123), (10, 1123, 102), (102, 1123, 1124), (102, 1124, 103), (103, 1124, 1125), (103, 1125, 104), (104, 1125, 1126), (104, 1126, 105), (105, 1126, 1127), (105, 1127, 89), (89, 1127, 1128), (89, 1128, 90), (90, 1128, 1129), (90, 1129, 118), (118, 1129, 1130), (118, 1130, 116), (116, 1130, 1131), (116, 1131, 114), (114, 1131, 1132), (114, 1132, 99), (99, 1132, 1133), (99, 1133, 100), (100, 1133, 1134), (100, 1134, 101), (101, 1134, 1135), (101, 1135, 93), (93, 1135, 1136), (93, 1136, 94), (94, 1136, 1137), (94, 1137, 96), (96, 1137, 1138), (96, 1138, 97), (97, 1138, 1139), (97, 1139, 98), (98, 1139, 1140), (98, 1140, 85), (85, 1140, 1141), (85, 1141, 83), (83, 1141, 1142), (83, 1142, 81), (81, 1142, 1143), (81, 1143, 79), (27, 26, 1117), (1117, 26, 1144), (17, 1145, 1146), (17, 1146, 18), (18, 1146, 1147), (18, 1147, 19), (19, 1147, 1148), (19, 1148, 29), (29, 1148, 1149), (29, 1149, 30), (30, 1149, 1150), (30, 1150, 31), (31, 1150, 1151), (31, 1151, 37), (37, 1151, 1152), (37, 1152, 38), (38, 1152, 1153), (38, 1153, 39), (39, 1153, 1154), (39, 1154, 20), (20, 1154, 1155), (20, 1155, 21), (21, 1155, 1156), (21, 1156, 32), (32, 1156, 1157), (32, 1157, 33), (33, 1157, 1158), (33, 1158, 34), (34, 1158, 1159), (34, 1159, 35), (35, 1159, 1160), (35, 1160, 36), (36, 1160, 1161), (36, 1161, 25), (25, 1161, 1162), (25, 1162, 24), (24, 1162, 1144), (24, 1144, 26), (41, 1163, 1164), (41, 1164, 43), (43, 1164, 1165), (43, 1165, 44), (44, 1165, 1166), (44, 1166, 45), (45, 1166, 1167), (45, 1167, 47), (47, 1167, 1168), (47, 1168, 48), (48, 1168, 1169), (48, 1169, 49), (49, 1169, 1170), (49, 1170, 50), (50, 1170, 1171), (50, 1171, 51), (51, 1171, 1172), (51, 1172, 52), (52, 1172, 1173), (52, 1173, 53), (53, 1173, 1174), (53, 1174, 54), (54, 1174, 1175), (54, 1175, 55), (55, 1175, 1176), (55, 1176, 56), (56, 1176, 1177), (56, 1177, 12), (12, 1177, 1178), (12, 1178, 13), (13, 1178, 1179), (13, 1179, 15), (15, 1179, 1180), (15, 1180, 16), (16, 1180, 1145), (16, 1145, 17), (41, 40, 1163), (1163, 40, 1181), (79, 1143, 1182), (79, 1182, 80), (80, 1182, 1183), (80, 1183, 82), (82, 1183, 1184), (82, 1184, 84), (84, 1184, 1185), (84, 1185, 61), (61, 1185, 1186), (61, 1186, 62), (62, 1186, 1187), (62, 1187, 70), (70, 1187, 1188), (70, 1188, 71), (71, 1188, 1189), (71, 1189, 72), (72, 1189, 1190), (72, 1190, 73), (73, 1190, 1191), (73, 1191, 74), (74, 1191, 1192), (74, 1192, 75), (75, 1192, 1193), (75, 1193, 76), (76, 1193, 1194), (76, 1194, 77), (77, 1194, 1195), (77, 1195, 78), (78, 1195, 1196), (78, 1196, 67), (67, 1196, 1197), (67, 1197, 68), (68, 1197, 1198), (68, 1198, 69), (69, 1198, 1199), (69, 1199, 63), (63, 1199, 1200), (63, 1200, 64), (64, 1200, 1201), (64, 1201, 65), (65, 1201, 1202), (65, 1202, 66), (66, 1202, 1203), (66, 1203, 58), (58, 1203, 1204), (58, 1204, 59), (59, 1204, 1205), (59, 1205, 60), (60, 1205, 1206), (60, 1206, 42), (42, 1206, 1181), (42, 1181, 40), (1118, 1117, 1133), (1164, 1163, 1176), (1182, 1143, 1181), (1196, 1195, 1183), (1125, 1124, 1133), (1161, 1160, 1180), (1179, 1178, 1163), (1163, 1178, 1177), (1163, 1177, 1176), (1196, 1183, 1197), (1117, 1143, 1142), (1161, 1180, 1162), (1181, 1143, 1163), (1163, 1143, 1180), (1163, 1180, 1179), (1181, 1206, 1182), (1182, 1206, 1205), (1182, 1205, 1204), (1142, 1141, 1117), (1117, 1141, 1140), (1117, 1140, 1139), (1121, 1120, 1133), (1133, 1120, 1119), (1133, 1119, 1118), (1143, 1117, 1180), (1180, 1117, 1144), (1180, 1144, 1162), (1132, 1131, 1130), (1160, 1159, 1180), (1180, 1159, 1158), (1180, 1158, 1157), (1167, 1166, 1174), (1200, 1199, 1183), (1183, 1199, 1198), (1183, 1198, 1197), (1128, 1127, 1133), (1133, 1127, 1126), (1133, 1126, 1125), (1154, 1153, 1180), (1180, 1153, 1152), (1180, 1152, 1151), (1173, 1172, 1171), (1176, 1175, 1164), (1164, 1175, 1174), (1164, 1174, 1165), (1165, 1174, 1166), (1194, 1185, 1195), (1195, 1185, 1184), (1195, 1184, 1183), (1139, 1138, 1117), (1117, 1138, 1137), (1117, 1137, 1136), (1132, 1130, 1133), (1133, 1130, 1129), (1133, 1129, 1128), (1124, 1123, 1133), (1133, 1123, 1122), (1133, 1122, 1121), (1157, 1156, 1180), (1180, 1156, 1155), (1180, 1155, 1154), (1151, 1150, 1180), (1180, 1150, 1149), (1180, 1149, 1148), (1171, 1170, 1173), (1173, 1170, 1169), (1173, 1169, 1174), (1174, 1169, 1168), (1174, 1168, 1167), (1204, 1203, 1182), (1182, 1203, 1202), (1182, 1202, 1183), (1183, 1202, 1201), (1183, 1201, 1200), (1194, 1193, 1185), (1185, 1193, 1192), (1185, 1192, 1191), (1191, 1190, 1185), (1185, 1190, 1189), (1185, 1189, 1186), (1186, 1189, 1188), (1186, 1188, 1187), (1136, 1135, 1117), (1117, 1135, 1134), (1117, 1134, 1133), (1148, 1147, 1180), (1180, 1147, 1146), (1180, 1146, 1145)])
me_tablet_32.materials.append(mat_base)
me_tablet_32.update()

# ---- objects
ob_plane = bpy.data.objects.new('Plane', me_plane)
ob_tablet_32 = bpy.data.objects.new('tablet 32', me_tablet_32)

# ---- transforms, parenting, visibility, modifiers, constraints
ob_plane.location = (0.0, 0.0, 8.289)
ob_plane.scale = (11.47, 23.52, 1.0)
ob_tablet_32.location = (12.5, -25.0, 0.0)

# ---- collection membership
col_collection.objects.link(ob_plane)
col_collection.objects.link(ob_tablet_32)

# ---- scene / render settings (as saved in the file)
scene.frame_start = 1; scene.frame_end = 250; scene.frame_set(1)
scene.render.engine = 'BLENDER_EEVEE_NEXT'
scene.cycles.sampling_pattern = 'TABULATED_SOBOL'
scene.view_settings.view_transform = 'Filmic'
bpy.context.view_layer.update()

# ---- added for rendering (the .blend has no active camera and no usable light): camera, sun
cam_auto = bpy.data.cameras.new('AutoCamera')
cam_auto.lens = 50.0
cam_auto.sensor_width = 36.0
cam_auto.clip_end = 1000.0
ob_auto_camera = bpy.data.objects.new('AutoCamera', cam_auto)
scene.collection.objects.link(ob_auto_camera)
ob_auto_camera.location = (52.3301, -62.7961, 46.1641)
ob_auto_camera.rotation_euler = (1.09748, -7.21219e-08, 0.694738)
scene.camera = ob_auto_camera
light_auto_sun = bpy.data.lights.new('AutoSun', 'SUN')
light_auto_sun.energy = 3.0
light_auto_sun.angle = 0.0523599
ob_auto_sun = bpy.data.objects.new('AutoSun', light_auto_sun)
scene.collection.objects.link(ob_auto_sun)
ob_auto_sun.rotation_euler = (0.872665, 0.174533, 0.523599)
bpy.context.view_layer.update()
